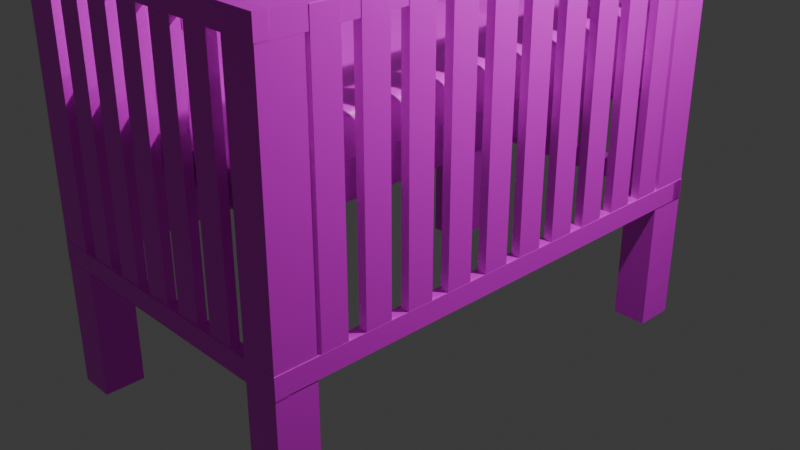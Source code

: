 # Source: box_bayi.blend  (saved by Blender 5.0.119; exported with 4.5.12 LTS)
import bpy
from mathutils import Matrix  # noqa: F401  (used for matrix-valued properties, if any)

bpy.ops.wm.read_factory_settings(use_empty=True)
scene = bpy.context.scene
scene.name = 'Scene'

# ---- collections
col_collection = bpy.data.collections.new('Collection'); scene.collection.children.link(col_collection)

# ---- images (referenced by path relative to the original .blend; pixels are not part of the script)
import os
ASSET_DIR = os.environ.get("B2B_ASSET_DIR", "")  # directory of the original .blend (textures are referenced by path, not embedded)
HERE = os.path.dirname(os.path.abspath(__file__))  # packed textures are extracted next to this script under _unpacked/

def load_image(name, relpath, width, height, colorspace="sRGB"):
    """Load a texture the original file referenced (path relative to the .blend, or extracted next to this script)."""
    p = next((c for c in (os.path.join(HERE, relpath), os.path.join(ASSET_DIR, relpath)) if relpath and os.path.exists(c)), "")
    if p:
        img = bpy.data.images.load(p, check_existing=True)
        img.name = name
    else:  # same state as the original file: an image datablock whose file is absent (Cycles renders it pink)
        img = bpy.data.images.new(name, width, height)
        img.source = "FILE"
        img.filepath = "//" + (relpath or name)
    img.colorspace_settings.name = colorspace
    return img
img_white_oiled_timber_3200_mm_architextures_jpg = load_image('white-oiled-timber-3200-mm-architextures.jpg', 'white-oiled-timber-3200-mm-architextures.jpg', 1024, 1024, 'sRGB')
img_gray_stars_fabric_texture_jpg = load_image('gray-stars-fabric-texture.jpg', 'gray-stars-fabric-texture.jpg', 1024, 1024, 'sRGB')

# ---- materials (node trees are filled in below, after node groups)
mat_material_001 = bpy.data.materials.new('Material.001')
mat_material_005 = bpy.data.materials.new('Material.005')

# ---- material node trees
mat_material_001.use_nodes = True; mat_material_001.node_tree.nodes.clear()
_N = mat_material_001.node_tree.nodes; _L = mat_material_001.node_tree.links
n0 = _N.new('ShaderNodeBsdfPrincipled'); n0.name = 'Principled BSDF'; n0.location = (-200, 100)
n0.inputs[2].default_value = 0.4
n1 = _N.new('ShaderNodeOutputMaterial'); n1.name = 'Material Output'; n1.location = (200, 100)
n2 = _N.new('ShaderNodeTexImage'); n2.name = 'Image Texture'; n2.location = (-490, 75)
n2.image = img_white_oiled_timber_3200_mm_architextures_jpg
_L.new(n0.outputs[0], n1.inputs[0])
_L.new(n2.outputs[0], n0.inputs[0])
n1.is_active_output = True
mat_material_005.use_nodes = True; mat_material_005.node_tree.nodes.clear()
_N = mat_material_005.node_tree.nodes; _L = mat_material_005.node_tree.links
n0 = _N.new('ShaderNodeBsdfPrincipled'); n0.name = 'Principled BSDF'; n0.location = (-200, 100)
n0.inputs[2].default_value = 0.4
n1 = _N.new('ShaderNodeOutputMaterial'); n1.name = 'Material Output'; n1.location = (200, 100)
n2 = _N.new('ShaderNodeTexImage'); n2.name = 'Image Texture'; n2.location = (-490, 75)
n2.image = img_gray_stars_fabric_texture_jpg
_L.new(n0.outputs[0], n1.inputs[0])
_L.new(n2.outputs[0], n0.inputs[0])
n1.is_active_output = True

# ---- world
world_world = bpy.data.worlds.new('World'); scene.world = world_world
world_world.use_nodes = True; world_world.node_tree.nodes.clear()
_N = world_world.node_tree.nodes; _L = world_world.node_tree.links
n0 = _N.new('ShaderNodeOutputWorld'); n0.name = 'World Output'; n0.location = (200, 100)
n1 = _N.new('ShaderNodeBackground'); n1.name = 'Background'; n1.location = (-200, 100)
n1.inputs[0].default_value = (0.05088, 0.05088, 0.05088, 1.0)
_L.new(n1.outputs[0], n0.inputs[0])
n0.is_active_output = True
world_world.color = (0.05088, 0.05088, 0.05088)
world_world.sun_shadow_jitter_overblur = 0.0

# ---- cameras
cam_camera = bpy.data.cameras.new('Camera')
cam_camera.clip_end = 100.0
cam_camera.ortho_scale = 7.314

# ---- lights
light_light = bpy.data.lights.new('Light', 'POINT')
light_light.energy = 1000.0
light_light.shadow_soft_size = 0.1

# ---- meshes
me_cube_001 = bpy.data.meshes.new('Cube.001')
me_cube_001.from_pydata([(-1.0, -1.0, -1.0), (-1.0, -1.0, 1.0), (-1.0, 1.0, -1.0), (-1.0, 1.0, 1.0), (1.0, -1.0, -1.0), (1.0, -1.0, 1.0), (1.0, 1.0, -1.0), (1.0, 1.0, 1.0)], [], [(0, 1, 3, 2), (2, 3, 7, 6), (6, 7, 5, 4), (4, 5, 1, 0), (2, 6, 4, 0), (7, 3, 1, 5)])
_uv = me_cube_001.uv_layers.new(name='UVMap')
_uv.uv.foreach_set('vector', [0.375, 0.0, 0.625, 0.0, 0.625, 0.25, 0.375, 0.25, 0.375, 0.25, 0.625, 0.25, 0.625, 0.5, 0.375, 0.5, 0.375, 0.5, 0.625, 0.5, 0.625, 0.75, 0.375, 0.75, 0.375, 0.75, 0.625, 0.75, 0.625, 1.0, 0.375, 1.0, 0.125, 0.5, 0.375, 0.5, 0.375, 0.75, 0.125, 0.75, 0.625, 0.5, 0.875, 0.5, 0.875, 0.75, 0.625, 0.75])
me_cube_001.update()
me_cube_002 = bpy.data.meshes.new('Cube.002')
me_cube_002.from_pydata([(-1.0, -1.0, -1.0), (-1.0, -1.0, 1.0), (-1.0, 1.0, -1.0), (-1.0, 1.0, 1.0), (1.0, -1.0, -1.0), (1.0, -1.0, 1.0), (1.0, 1.0, -1.0), (1.0, 1.0, 1.0)], [], [(0, 1, 3, 2), (2, 3, 7, 6), (6, 7, 5, 4), (4, 5, 1, 0), (2, 6, 4, 0), (7, 3, 1, 5)])
_uv = me_cube_002.uv_layers.new(name='UVMap')
_uv.uv.foreach_set('vector', [0.375, 0.0, 0.625, 0.0, 0.625, 0.25, 0.375, 0.25, 0.375, 0.25, 0.625, 0.25, 0.625, 0.5, 0.375, 0.5, 0.375, 0.5, 0.625, 0.5, 0.625, 0.75, 0.375, 0.75, 0.375, 0.75, 0.625, 0.75, 0.625, 1.0, 0.375, 1.0, 0.125, 0.5, 0.375, 0.5, 0.375, 0.75, 0.125, 0.75, 0.625, 0.5, 0.875, 0.5, 0.875, 0.75, 0.625, 0.75])
me_cube_002.materials.append(mat_material_001)
me_cube_002.update()
me_cube_004 = bpy.data.meshes.new('Cube.004')
me_cube_004.from_pydata([(-1.0, -1.0, -1.0), (-1.0, -1.0, 1.0), (-1.0, 1.0, -1.0), (-1.0, 1.0, 1.0), (1.0, -1.0, -1.0), (1.0, -1.0, 1.0), (1.0, 1.0, -1.0), (1.0, 1.0, 1.0)], [], [(0, 1, 3, 2), (2, 3, 7, 6), (6, 7, 5, 4), (4, 5, 1, 0), (2, 6, 4, 0), (7, 3, 1, 5)])
_uv = me_cube_004.uv_layers.new(name='UVMap')
_uv.uv.foreach_set('vector', [0.375, 0.0, 0.625, 0.0, 0.625, 0.25, 0.375, 0.25, 0.375, 0.25, 0.625, 0.25, 0.625, 0.5, 0.375, 0.5, 0.375, 0.5, 0.625, 0.5, 0.625, 0.75, 0.375, 0.75, 0.375, 0.75, 0.625, 0.75, 0.625, 1.0, 0.375, 1.0, 0.125, 0.5, 0.375, 0.5, 0.375, 0.75, 0.125, 0.75, 0.625, 0.5, 0.875, 0.5, 0.875, 0.75, 0.625, 0.75])
me_cube_004.materials.append(mat_material_001)
me_cube_004.update()
me_cube_005 = bpy.data.meshes.new('Cube.005')
me_cube_005.from_pydata([(-1.0, -1.0, -1.0), (-1.0, -1.0, 1.0), (-1.0, 1.0, -1.0), (-1.0, 1.0, 1.0), (1.0, -1.0, -1.0), (1.0, -1.0, 1.0), (1.0, 1.0, -1.0), (1.0, 1.0, 1.0)], [], [(0, 1, 3, 2), (2, 3, 7, 6), (6, 7, 5, 4), (4, 5, 1, 0), (2, 6, 4, 0), (7, 3, 1, 5)])
_uv = me_cube_005.uv_layers.new(name='UVMap')
_uv.uv.foreach_set('vector', [0.375, 0.0, 0.625, 0.0, 0.625, 0.25, 0.375, 0.25, 0.375, 0.25, 0.625, 0.25, 0.625, 0.5, 0.375, 0.5, 0.375, 0.5, 0.625, 0.5, 0.625, 0.75, 0.375, 0.75, 0.375, 0.75, 0.625, 0.75, 0.625, 1.0, 0.375, 1.0, 0.125, 0.5, 0.375, 0.5, 0.375, 0.75, 0.125, 0.75, 0.625, 0.5, 0.875, 0.5, 0.875, 0.75, 0.625, 0.75])
me_cube_005.materials.append(mat_material_001)
me_cube_005.update()
me_cube_006 = bpy.data.meshes.new('Cube.006')
me_cube_006.from_pydata([(-1.0, -1.0, -1.0), (-1.0, -1.0, 1.0), (-1.0, 1.0, -1.0), (-1.0, 1.0, 1.0), (1.0, -1.0, -1.0), (1.0, -1.0, 1.0), (1.0, 1.0, -1.0), (1.0, 1.0, 1.0)], [], [(0, 1, 3, 2), (2, 3, 7, 6), (6, 7, 5, 4), (4, 5, 1, 0), (2, 6, 4, 0), (7, 3, 1, 5)])
_uv = me_cube_006.uv_layers.new(name='UVMap')
_uv.uv.foreach_set('vector', [0.375, 0.0, 0.625, 0.0, 0.625, 0.25, 0.375, 0.25, 0.375, 0.25, 0.625, 0.25, 0.625, 0.5, 0.375, 0.5, 0.375, 0.5, 0.625, 0.5, 0.625, 0.75, 0.375, 0.75, 0.375, 0.75, 0.625, 0.75, 0.625, 1.0, 0.375, 1.0, 0.125, 0.5, 0.375, 0.5, 0.375, 0.75, 0.125, 0.75, 0.625, 0.5, 0.875, 0.5, 0.875, 0.75, 0.625, 0.75])
me_cube_006.materials.append(mat_material_001)
me_cube_006.update()
me_cube_007 = bpy.data.meshes.new('Cube.007')
me_cube_007.from_pydata([(-1.0, -1.0, -1.0), (-1.0, -1.0, 1.0), (-1.0, 1.0, -1.0), (-1.0, 1.0, 1.0), (1.0, -1.0, -1.0), (1.0, -1.0, 1.0), (1.0, 1.0, -1.0), (1.0, 1.0, 1.0)], [], [(0, 1, 3, 2), (2, 3, 7, 6), (6, 7, 5, 4), (4, 5, 1, 0), (2, 6, 4, 0), (7, 3, 1, 5)])
_uv = me_cube_007.uv_layers.new(name='UVMap')
_uv.uv.foreach_set('vector', [0.375, 0.0, 0.625, 0.0, 0.625, 0.25, 0.375, 0.25, 0.375, 0.25, 0.625, 0.25, 0.625, 0.5, 0.375, 0.5, 0.375, 0.5, 0.625, 0.5, 0.625, 0.75, 0.375, 0.75, 0.375, 0.75, 0.625, 0.75, 0.625, 1.0, 0.375, 1.0, 0.125, 0.5, 0.375, 0.5, 0.375, 0.75, 0.125, 0.75, 0.625, 0.5, 0.875, 0.5, 0.875, 0.75, 0.625, 0.75])
me_cube_007.materials.append(mat_material_001)
me_cube_007.update()
me_cube_008 = bpy.data.meshes.new('Cube.008')
me_cube_008.from_pydata([(-1.0, -1.0, -1.0), (-1.0, -1.0, 1.0), (-1.0, 1.0, -1.0), (-1.0, 1.0, 1.0), (1.0, -1.0, -1.0), (1.0, -1.0, 1.0), (1.0, 1.0, -1.0), (1.0, 1.0, 1.0)], [], [(0, 1, 3, 2), (2, 3, 7, 6), (6, 7, 5, 4), (4, 5, 1, 0), (2, 6, 4, 0), (7, 3, 1, 5)])
_uv = me_cube_008.uv_layers.new(name='UVMap')
_uv.uv.foreach_set('vector', [0.375, 0.0, 0.625, 0.0, 0.625, 0.25, 0.375, 0.25, 0.375, 0.25, 0.625, 0.25, 0.625, 0.5, 0.375, 0.5, 0.375, 0.5, 0.625, 0.5, 0.625, 0.75, 0.375, 0.75, 0.375, 0.75, 0.625, 0.75, 0.625, 1.0, 0.375, 1.0, 0.125, 0.5, 0.375, 0.5, 0.375, 0.75, 0.125, 0.75, 0.625, 0.5, 0.875, 0.5, 0.875, 0.75, 0.625, 0.75])
me_cube_008.update()
me_cube_011 = bpy.data.meshes.new('Cube.011')
me_cube_011.from_pydata([(-1.0, -1.0, -1.0), (-1.0, -1.0, 1.0), (-1.0, 1.0, -1.0), (-1.0, 1.0, 1.0), (1.0, -1.0, -1.0), (1.0, -1.0, 1.0), (1.0, 1.0, -1.0), (1.0, 1.0, 1.0)], [], [(0, 1, 3, 2), (2, 3, 7, 6), (6, 7, 5, 4), (4, 5, 1, 0), (2, 6, 4, 0), (7, 3, 1, 5)])
_uv = me_cube_011.uv_layers.new(name='UVMap')
_uv.uv.foreach_set('vector', [0.375, 0.0, 0.625, 0.0, 0.625, 0.25, 0.375, 0.25, 0.375, 0.25, 0.625, 0.25, 0.625, 0.5, 0.375, 0.5, 0.375, 0.5, 0.625, 0.5, 0.625, 0.75, 0.375, 0.75, 0.375, 0.75, 0.625, 0.75, 0.625, 1.0, 0.375, 1.0, 0.125, 0.5, 0.375, 0.5, 0.375, 0.75, 0.125, 0.75, 0.625, 0.5, 0.875, 0.5, 0.875, 0.75, 0.625, 0.75])
me_cube_011.update()
me_cube_012 = bpy.data.meshes.new('Cube.012')
me_cube_012.from_pydata([(-1.0, -1.0, -1.0), (-1.0, -1.0, 1.0), (-1.0, 1.0, -1.0), (-1.0, 1.0, 1.0), (1.0, -1.0, -1.0), (1.0, -1.0, 1.0), (1.0, 1.0, -1.0), (1.0, 1.0, 1.0)], [], [(0, 1, 3, 2), (2, 3, 7, 6), (6, 7, 5, 4), (4, 5, 1, 0), (2, 6, 4, 0), (7, 3, 1, 5)])
_uv = me_cube_012.uv_layers.new(name='UVMap')
_uv.uv.foreach_set('vector', [0.375, 0.0, 0.625, 0.0, 0.625, 0.25, 0.375, 0.25, 0.375, 0.25, 0.625, 0.25, 0.625, 0.5, 0.375, 0.5, 0.375, 0.5, 0.625, 0.5, 0.625, 0.75, 0.375, 0.75, 0.375, 0.75, 0.625, 0.75, 0.625, 1.0, 0.375, 1.0, 0.125, 0.5, 0.375, 0.5, 0.375, 0.75, 0.125, 0.75, 0.625, 0.5, 0.875, 0.5, 0.875, 0.75, 0.625, 0.75])
me_cube_012.materials.append(mat_material_001)
me_cube_012.update()
me_cube_013 = bpy.data.meshes.new('Cube.013')
me_cube_013.from_pydata([(-1.0, -1.0, -1.0), (-1.0, -1.0, 1.0), (-1.0, 1.0, -1.0), (-1.0, 1.0, 1.0), (1.0, -1.0, -1.0), (1.0, -1.0, 1.0), (1.0, 1.0, -1.0), (1.0, 1.0, 1.0)], [], [(0, 1, 3, 2), (2, 3, 7, 6), (6, 7, 5, 4), (4, 5, 1, 0), (2, 6, 4, 0), (7, 3, 1, 5)])
_uv = me_cube_013.uv_layers.new(name='UVMap')
_uv.uv.foreach_set('vector', [0.375, 0.0, 0.625, 0.0, 0.625, 0.25, 0.375, 0.25, 0.375, 0.25, 0.625, 0.25, 0.625, 0.5, 0.375, 0.5, 0.375, 0.5, 0.625, 0.5, 0.625, 0.75, 0.375, 0.75, 0.375, 0.75, 0.625, 0.75, 0.625, 1.0, 0.375, 1.0, 0.125, 0.5, 0.375, 0.5, 0.375, 0.75, 0.125, 0.75, 0.625, 0.5, 0.875, 0.5, 0.875, 0.75, 0.625, 0.75])
me_cube_013.materials.append(mat_material_001)
me_cube_013.update()
me_cube_014 = bpy.data.meshes.new('Cube.014')
me_cube_014.from_pydata([(-1.0, -1.0, -1.0), (-1.0, -1.0, 1.0), (-1.0, 1.0, -1.0), (-1.0, 1.0, 1.0), (1.0, -1.0, -1.0), (1.0, -1.0, 1.0), (1.0, 1.0, -1.0), (1.0, 1.0, 1.0)], [], [(0, 1, 3, 2), (2, 3, 7, 6), (6, 7, 5, 4), (4, 5, 1, 0), (2, 6, 4, 0), (7, 3, 1, 5)])
_uv = me_cube_014.uv_layers.new(name='UVMap')
_uv.uv.foreach_set('vector', [0.375, 0.0, 0.625, 0.0, 0.625, 0.25, 0.375, 0.25, 0.375, 0.25, 0.625, 0.25, 0.625, 0.5, 0.375, 0.5, 0.375, 0.5, 0.625, 0.5, 0.625, 0.75, 0.375, 0.75, 0.375, 0.75, 0.625, 0.75, 0.625, 1.0, 0.375, 1.0, 0.125, 0.5, 0.375, 0.5, 0.375, 0.75, 0.125, 0.75, 0.625, 0.5, 0.875, 0.5, 0.875, 0.75, 0.625, 0.75])
me_cube_014.materials.append(mat_material_001)
me_cube_014.update()
me_cube_015 = bpy.data.meshes.new('Cube.015')
me_cube_015.from_pydata([(-1.0, -1.0, -1.0), (-1.0, -1.0, 1.0), (-1.0, 1.0, -1.0), (-1.0, 1.0, 1.0), (1.0, -1.0, -1.0), (1.0, -1.0, 1.0), (1.0, 1.0, -1.0), (1.0, 1.0, 1.0)], [], [(0, 1, 3, 2), (2, 3, 7, 6), (6, 7, 5, 4), (4, 5, 1, 0), (2, 6, 4, 0), (7, 3, 1, 5)])
_uv = me_cube_015.uv_layers.new(name='UVMap')
_uv.uv.foreach_set('vector', [0.375, 0.0, 0.625, 0.0, 0.625, 0.25, 0.375, 0.25, 0.375, 0.25, 0.625, 0.25, 0.625, 0.5, 0.375, 0.5, 0.375, 0.5, 0.625, 0.5, 0.625, 0.75, 0.375, 0.75, 0.375, 0.75, 0.625, 0.75, 0.625, 1.0, 0.375, 1.0, 0.125, 0.5, 0.375, 0.5, 0.375, 0.75, 0.125, 0.75, 0.625, 0.5, 0.875, 0.5, 0.875, 0.75, 0.625, 0.75])
me_cube_015.materials.append(mat_material_001)
me_cube_015.update()
me_cube_016 = bpy.data.meshes.new('Cube.016')
me_cube_016.from_pydata([(-1.0, -1.0, -1.0), (-1.0, -1.0, 1.0), (-1.0, 1.0, -1.0), (-1.0, 1.0, 1.0), (1.0, -1.0, -1.0), (1.0, -1.0, 1.0), (1.0, 1.0, -1.0), (1.0, 1.0, 1.0)], [], [(0, 1, 3, 2), (2, 3, 7, 6), (6, 7, 5, 4), (4, 5, 1, 0), (2, 6, 4, 0), (7, 3, 1, 5)])
_uv = me_cube_016.uv_layers.new(name='UVMap')
_uv.uv.foreach_set('vector', [0.375, 0.0, 0.625, 0.0, 0.625, 0.25, 0.375, 0.25, 0.375, 0.25, 0.625, 0.25, 0.625, 0.5, 0.375, 0.5, 0.375, 0.5, 0.625, 0.5, 0.625, 0.75, 0.375, 0.75, 0.375, 0.75, 0.625, 0.75, 0.625, 1.0, 0.375, 1.0, 0.125, 0.5, 0.375, 0.5, 0.375, 0.75, 0.125, 0.75, 0.625, 0.5, 0.875, 0.5, 0.875, 0.75, 0.625, 0.75])
me_cube_016.materials.append(mat_material_001)
me_cube_016.update()
me_cube_017 = bpy.data.meshes.new('Cube.017')
me_cube_017.from_pydata([(-1.0, -1.0, -1.0), (-1.0, -1.0, 1.0), (-1.0, 1.0, -1.0), (-1.0, 1.0, 1.0), (1.0, -1.0, -1.0), (1.0, -1.0, 1.0), (1.0, 1.0, -1.0), (1.0, 1.0, 1.0)], [], [(0, 1, 3, 2), (2, 3, 7, 6), (6, 7, 5, 4), (4, 5, 1, 0), (2, 6, 4, 0), (7, 3, 1, 5)])
_uv = me_cube_017.uv_layers.new(name='UVMap')
_uv.uv.foreach_set('vector', [0.375, 0.0, 0.625, 0.0, 0.625, 0.25, 0.375, 0.25, 0.375, 0.25, 0.625, 0.25, 0.625, 0.5, 0.375, 0.5, 0.375, 0.5, 0.625, 0.5, 0.625, 0.75, 0.375, 0.75, 0.375, 0.75, 0.625, 0.75, 0.625, 1.0, 0.375, 1.0, 0.125, 0.5, 0.375, 0.5, 0.375, 0.75, 0.125, 0.75, 0.625, 0.5, 0.875, 0.5, 0.875, 0.75, 0.625, 0.75])
me_cube_017.update()
me_cube_018 = bpy.data.meshes.new('Cube.018')
me_cube_018.from_pydata([(-1.0, -1.0, -1.0), (-1.0, -1.0, 1.0), (-1.0, 1.0, -1.0), (-1.0, 1.0, 1.0), (1.0, -1.0, -1.0), (1.0, -1.0, 1.0), (1.0, 1.0, -1.0), (1.0, 1.0, 1.0)], [], [(0, 1, 3, 2), (2, 3, 7, 6), (6, 7, 5, 4), (4, 5, 1, 0), (2, 6, 4, 0), (7, 3, 1, 5)])
_uv = me_cube_018.uv_layers.new(name='UVMap')
_uv.uv.foreach_set('vector', [0.375, 0.0, 0.625, 0.0, 0.625, 0.25, 0.375, 0.25, 0.375, 0.25, 0.625, 0.25, 0.625, 0.5, 0.375, 0.5, 0.375, 0.5, 0.625, 0.5, 0.625, 0.75, 0.375, 0.75, 0.375, 0.75, 0.625, 0.75, 0.625, 1.0, 0.375, 1.0, 0.125, 0.5, 0.375, 0.5, 0.375, 0.75, 0.125, 0.75, 0.625, 0.5, 0.875, 0.5, 0.875, 0.75, 0.625, 0.75])
me_cube_018.update()
me_cube_019 = bpy.data.meshes.new('Cube.019')
me_cube_019.from_pydata([(-1.0, -1.0, -1.0), (-1.0, -1.0, 1.0), (-1.0, 1.0, -1.0), (-1.0, 1.0, 1.0), (1.0, -1.0, -1.0), (1.0, -1.0, 1.0), (1.0, 1.0, -1.0), (1.0, 1.0, 1.0)], [], [(0, 1, 3, 2), (2, 3, 7, 6), (6, 7, 5, 4), (4, 5, 1, 0), (2, 6, 4, 0), (7, 3, 1, 5)])
_uv = me_cube_019.uv_layers.new(name='UVMap')
_uv.uv.foreach_set('vector', [0.375, 0.0, 0.625, 0.0, 0.625, 0.25, 0.375, 0.25, 0.375, 0.25, 0.625, 0.25, 0.625, 0.5, 0.375, 0.5, 0.375, 0.5, 0.625, 0.5, 0.625, 0.75, 0.375, 0.75, 0.375, 0.75, 0.625, 0.75, 0.625, 1.0, 0.375, 1.0, 0.125, 0.5, 0.375, 0.5, 0.375, 0.75, 0.125, 0.75, 0.625, 0.5, 0.875, 0.5, 0.875, 0.75, 0.625, 0.75])
me_cube_019.update()
me_cube_020 = bpy.data.meshes.new('Cube.020')
me_cube_020.from_pydata([(-1.0, -1.0, -1.0), (-1.0, -1.0, 1.0), (-1.0, 1.0, -1.0), (-1.0, 1.0, 1.0), (1.0, -1.0, -1.0), (1.0, -1.0, 1.0), (1.0, 1.0, -1.0), (1.0, 1.0, 1.0)], [], [(0, 1, 3, 2), (2, 3, 7, 6), (6, 7, 5, 4), (4, 5, 1, 0), (2, 6, 4, 0), (7, 3, 1, 5)])
_uv = me_cube_020.uv_layers.new(name='UVMap')
_uv.uv.foreach_set('vector', [0.375, 0.0, 0.625, 0.0, 0.625, 0.25, 0.375, 0.25, 0.375, 0.25, 0.625, 0.25, 0.625, 0.5, 0.375, 0.5, 0.375, 0.5, 0.625, 0.5, 0.625, 0.75, 0.375, 0.75, 0.375, 0.75, 0.625, 0.75, 0.625, 1.0, 0.375, 1.0, 0.125, 0.5, 0.375, 0.5, 0.375, 0.75, 0.125, 0.75, 0.625, 0.5, 0.875, 0.5, 0.875, 0.75, 0.625, 0.75])
me_cube_020.materials.append(mat_material_001)
me_cube_020.update()
me_cube_021 = bpy.data.meshes.new('Cube.021')
me_cube_021.from_pydata([(-1.0, -1.0, -1.0), (-1.0, -1.0, 1.0), (-1.0, 1.0, -1.0), (-1.0, 1.0, 1.0), (1.0, -1.0, -1.0), (1.0, -1.0, 1.0), (1.0, 1.0, -1.0), (1.0, 1.0, 1.0)], [], [(0, 1, 3, 2), (2, 3, 7, 6), (6, 7, 5, 4), (4, 5, 1, 0), (2, 6, 4, 0), (7, 3, 1, 5)])
_uv = me_cube_021.uv_layers.new(name='UVMap')
_uv.uv.foreach_set('vector', [0.375, 0.0, 0.625, 0.0, 0.625, 0.25, 0.375, 0.25, 0.375, 0.25, 0.625, 0.25, 0.625, 0.5, 0.375, 0.5, 0.375, 0.5, 0.625, 0.5, 0.625, 0.75, 0.375, 0.75, 0.375, 0.75, 0.625, 0.75, 0.625, 1.0, 0.375, 1.0, 0.125, 0.5, 0.375, 0.5, 0.375, 0.75, 0.125, 0.75, 0.625, 0.5, 0.875, 0.5, 0.875, 0.75, 0.625, 0.75])
me_cube_021.materials.append(mat_material_001)
me_cube_021.update()
me_cube_022 = bpy.data.meshes.new('Cube.022')
me_cube_022.from_pydata([(-1.0, -1.0, -1.0), (-1.0, -1.0, 1.0), (-1.0, 1.0, -1.0), (-1.0, 1.0, 1.0), (1.0, -1.0, -1.0), (1.0, -1.0, 1.0), (1.0, 1.0, -1.0), (1.0, 1.0, 1.0)], [], [(0, 1, 3, 2), (2, 3, 7, 6), (6, 7, 5, 4), (4, 5, 1, 0), (2, 6, 4, 0), (7, 3, 1, 5)])
_uv = me_cube_022.uv_layers.new(name='UVMap')
_uv.uv.foreach_set('vector', [0.375, 0.0, 0.625, 0.0, 0.625, 0.25, 0.375, 0.25, 0.375, 0.25, 0.625, 0.25, 0.625, 0.5, 0.375, 0.5, 0.375, 0.5, 0.625, 0.5, 0.625, 0.75, 0.375, 0.75, 0.375, 0.75, 0.625, 0.75, 0.625, 1.0, 0.375, 1.0, 0.125, 0.5, 0.375, 0.5, 0.375, 0.75, 0.125, 0.75, 0.625, 0.5, 0.875, 0.5, 0.875, 0.75, 0.625, 0.75])
me_cube_022.materials.append(mat_material_001)
me_cube_022.update()
me_cube_023 = bpy.data.meshes.new('Cube.023')
me_cube_023.from_pydata([(-1.0, -1.0, -1.0), (-1.0, -1.0, 1.0), (-1.0, 1.0, -1.0), (-1.0, 1.0, 1.0), (1.0, -1.0, -1.0), (1.0, -1.0, 1.0), (1.0, 1.0, -1.0), (1.0, 1.0, 1.0)], [], [(0, 1, 3, 2), (2, 3, 7, 6), (6, 7, 5, 4), (4, 5, 1, 0), (2, 6, 4, 0), (7, 3, 1, 5)])
_uv = me_cube_023.uv_layers.new(name='UVMap')
_uv.uv.foreach_set('vector', [0.375, 0.0, 0.625, 0.0, 0.625, 0.25, 0.375, 0.25, 0.375, 0.25, 0.625, 0.25, 0.625, 0.5, 0.375, 0.5, 0.375, 0.5, 0.625, 0.5, 0.625, 0.75, 0.375, 0.75, 0.375, 0.75, 0.625, 0.75, 0.625, 1.0, 0.375, 1.0, 0.125, 0.5, 0.375, 0.5, 0.375, 0.75, 0.125, 0.75, 0.625, 0.5, 0.875, 0.5, 0.875, 0.75, 0.625, 0.75])
me_cube_023.materials.append(mat_material_001)
me_cube_023.update()
me_cube_024 = bpy.data.meshes.new('Cube.024')
me_cube_024.from_pydata([(-1.0, -1.0, -1.0), (-1.0, -1.0, 1.0), (-1.0, 1.0, -1.0), (-1.0, 1.0, 1.0), (1.0, -1.0, -1.0), (1.0, -1.0, 1.0), (1.0, 1.0, -1.0), (1.0, 1.0, 1.0)], [], [(0, 1, 3, 2), (2, 3, 7, 6), (6, 7, 5, 4), (4, 5, 1, 0), (2, 6, 4, 0), (7, 3, 1, 5)])
_uv = me_cube_024.uv_layers.new(name='UVMap')
_uv.uv.foreach_set('vector', [0.375, 0.0, 0.625, 0.0, 0.625, 0.25, 0.375, 0.25, 0.375, 0.25, 0.625, 0.25, 0.625, 0.5, 0.375, 0.5, 0.375, 0.5, 0.625, 0.5, 0.625, 0.75, 0.375, 0.75, 0.375, 0.75, 0.625, 0.75, 0.625, 1.0, 0.375, 1.0, 0.125, 0.5, 0.375, 0.5, 0.375, 0.75, 0.125, 0.75, 0.625, 0.5, 0.875, 0.5, 0.875, 0.75, 0.625, 0.75])
me_cube_024.materials.append(mat_material_001)
me_cube_024.update()
me_cube_025 = bpy.data.meshes.new('Cube.025')
me_cube_025.from_pydata([(-1.0, -1.0, -1.0), (-1.0, -1.0, 1.0), (-1.0, 1.0, -1.0), (-1.0, 1.0, 1.0), (1.0, -1.0, -1.0), (1.0, -1.0, 1.0), (1.0, 1.0, -1.0), (1.0, 1.0, 1.0)], [], [(0, 1, 3, 2), (2, 3, 7, 6), (6, 7, 5, 4), (4, 5, 1, 0), (2, 6, 4, 0), (7, 3, 1, 5)])
_uv = me_cube_025.uv_layers.new(name='UVMap')
_uv.uv.foreach_set('vector', [0.375, 0.0, 0.625, 0.0, 0.625, 0.25, 0.375, 0.25, 0.375, 0.25, 0.625, 0.25, 0.625, 0.5, 0.375, 0.5, 0.375, 0.5, 0.625, 0.5, 0.625, 0.75, 0.375, 0.75, 0.375, 0.75, 0.625, 0.75, 0.625, 1.0, 0.375, 1.0, 0.125, 0.5, 0.375, 0.5, 0.375, 0.75, 0.125, 0.75, 0.625, 0.5, 0.875, 0.5, 0.875, 0.75, 0.625, 0.75])
me_cube_025.materials.append(mat_material_001)
me_cube_025.update()
me_cube_035 = bpy.data.meshes.new('Cube.035')
me_cube_035.from_pydata([(-1.0, -1.0, -1.0), (-1.0, -1.0, 1.0), (-1.0, 1.0, -1.0), (-1.0, 1.0, 1.0), (1.0, -1.0, -1.0), (1.0, -1.0, 1.0), (1.0, 1.0, -1.0), (1.0, 1.0, 1.0)], [], [(0, 1, 3, 2), (2, 3, 7, 6), (6, 7, 5, 4), (4, 5, 1, 0), (2, 6, 4, 0), (7, 3, 1, 5)])
_uv = me_cube_035.uv_layers.new(name='UVMap')
_uv.uv.foreach_set('vector', [0.375, 0.0, 0.625, 0.0, 0.625, 0.25, 0.375, 0.25, 0.375, 0.25, 0.625, 0.25, 0.625, 0.5, 0.375, 0.5, 0.375, 0.5, 0.625, 0.5, 0.625, 0.75, 0.375, 0.75, 0.375, 0.75, 0.625, 0.75, 0.625, 1.0, 0.375, 1.0, 0.125, 0.5, 0.375, 0.5, 0.375, 0.75, 0.125, 0.75, 0.625, 0.5, 0.875, 0.5, 0.875, 0.75, 0.625, 0.75])
me_cube_035.materials.append(mat_material_001)
me_cube_035.update()
me_cube_036 = bpy.data.meshes.new('Cube.036')
me_cube_036.from_pydata([(-1.0, -1.0, -1.0), (-1.0, -1.0, 1.0), (-1.0, 1.0, -1.0), (-1.0, 1.0, 1.0), (1.0, -1.0, -1.0), (1.0, -1.0, 1.0), (1.0, 1.0, -1.0), (1.0, 1.0, 1.0)], [], [(0, 1, 3, 2), (2, 3, 7, 6), (6, 7, 5, 4), (4, 5, 1, 0), (2, 6, 4, 0), (7, 3, 1, 5)])
_uv = me_cube_036.uv_layers.new(name='UVMap')
_uv.uv.foreach_set('vector', [0.375, 0.0, 0.625, 0.0, 0.625, 0.25, 0.375, 0.25, 0.375, 0.25, 0.625, 0.25, 0.625, 0.5, 0.375, 0.5, 0.375, 0.5, 0.625, 0.5, 0.625, 0.75, 0.375, 0.75, 0.375, 0.75, 0.625, 0.75, 0.625, 1.0, 0.375, 1.0, 0.125, 0.5, 0.375, 0.5, 0.375, 0.75, 0.125, 0.75, 0.625, 0.5, 0.875, 0.5, 0.875, 0.75, 0.625, 0.75])
me_cube_036.materials.append(mat_material_001)
me_cube_036.update()
me_cube_037 = bpy.data.meshes.new('Cube.037')
me_cube_037.from_pydata([(-1.0, -1.0, -1.0), (-1.0, -1.0, 1.0), (-1.0, 1.0, -1.0), (-1.0, 1.0, 1.0), (1.0, -1.0, -1.0), (1.0, -1.0, 1.0), (1.0, 1.0, -1.0), (1.0, 1.0, 1.0)], [], [(0, 1, 3, 2), (2, 3, 7, 6), (6, 7, 5, 4), (4, 5, 1, 0), (2, 6, 4, 0), (7, 3, 1, 5)])
_uv = me_cube_037.uv_layers.new(name='UVMap')
_uv.uv.foreach_set('vector', [0.375, 0.0, 0.625, 0.0, 0.625, 0.25, 0.375, 0.25, 0.375, 0.25, 0.625, 0.25, 0.625, 0.5, 0.375, 0.5, 0.375, 0.5, 0.625, 0.5, 0.625, 0.75, 0.375, 0.75, 0.375, 0.75, 0.625, 0.75, 0.625, 1.0, 0.375, 1.0, 0.125, 0.5, 0.375, 0.5, 0.375, 0.75, 0.125, 0.75, 0.625, 0.5, 0.875, 0.5, 0.875, 0.75, 0.625, 0.75])
me_cube_037.materials.append(mat_material_001)
me_cube_037.update()
me_cube_038 = bpy.data.meshes.new('Cube.038')
me_cube_038.from_pydata([(-1.0, -1.0, -1.0), (-1.0, -1.0, 1.0), (-1.0, 1.0, -1.0), (-1.0, 1.0, 1.0), (1.0, -1.0, -1.0), (1.0, -1.0, 1.0), (1.0, 1.0, -1.0), (1.0, 1.0, 1.0)], [], [(0, 1, 3, 2), (2, 3, 7, 6), (6, 7, 5, 4), (4, 5, 1, 0), (2, 6, 4, 0), (7, 3, 1, 5)])
_uv = me_cube_038.uv_layers.new(name='UVMap')
_uv.uv.foreach_set('vector', [0.375, 0.0, 0.625, 0.0, 0.625, 0.25, 0.375, 0.25, 0.375, 0.25, 0.625, 0.25, 0.625, 0.5, 0.375, 0.5, 0.375, 0.5, 0.625, 0.5, 0.625, 0.75, 0.375, 0.75, 0.375, 0.75, 0.625, 0.75, 0.625, 1.0, 0.375, 1.0, 0.125, 0.5, 0.375, 0.5, 0.375, 0.75, 0.125, 0.75, 0.625, 0.5, 0.875, 0.5, 0.875, 0.75, 0.625, 0.75])
me_cube_038.materials.append(mat_material_001)
me_cube_038.update()
me_cube_040 = bpy.data.meshes.new('Cube.040')
me_cube_040.from_pydata([(-1.0, -1.0, -1.0), (-1.0, -1.0, 1.0), (-1.0, 1.0, -1.0), (-1.0, 1.0, 1.0), (1.0, -1.0, -1.0), (1.0, -1.0, 1.0), (1.0, 1.0, -1.0), (1.0, 1.0, 1.0)], [], [(0, 1, 3, 2), (2, 3, 7, 6), (6, 7, 5, 4), (4, 5, 1, 0), (2, 6, 4, 0), (7, 3, 1, 5)])
_uv = me_cube_040.uv_layers.new(name='UVMap')
_uv.uv.foreach_set('vector', [0.375, 0.0, 0.625, 0.0, 0.625, 0.25, 0.375, 0.25, 0.375, 0.25, 0.625, 0.25, 0.625, 0.5, 0.375, 0.5, 0.375, 0.5, 0.625, 0.5, 0.625, 0.75, 0.375, 0.75, 0.375, 0.75, 0.625, 0.75, 0.625, 1.0, 0.375, 1.0, 0.125, 0.5, 0.375, 0.5, 0.375, 0.75, 0.125, 0.75, 0.625, 0.5, 0.875, 0.5, 0.875, 0.75, 0.625, 0.75])
me_cube_040.materials.append(mat_material_001)
me_cube_040.update()
me_cube_041 = bpy.data.meshes.new('Cube.041')
me_cube_041.from_pydata([(-1.0, -1.0, -1.0), (-1.0, -1.0, 1.0), (-1.0, 1.0, -1.0), (-1.0, 1.0, 1.0), (1.0, -1.0, -1.0), (1.0, -1.0, 1.0), (1.0, 1.0, -1.0), (1.0, 1.0, 1.0)], [], [(0, 1, 3, 2), (2, 3, 7, 6), (6, 7, 5, 4), (4, 5, 1, 0), (2, 6, 4, 0), (7, 3, 1, 5)])
_uv = me_cube_041.uv_layers.new(name='UVMap')
_uv.uv.foreach_set('vector', [0.375, 0.0, 0.625, 0.0, 0.625, 0.25, 0.375, 0.25, 0.375, 0.25, 0.625, 0.25, 0.625, 0.5, 0.375, 0.5, 0.375, 0.5, 0.625, 0.5, 0.625, 0.75, 0.375, 0.75, 0.375, 0.75, 0.625, 0.75, 0.625, 1.0, 0.375, 1.0, 0.125, 0.5, 0.375, 0.5, 0.375, 0.75, 0.125, 0.75, 0.625, 0.5, 0.875, 0.5, 0.875, 0.75, 0.625, 0.75])
me_cube_041.materials.append(mat_material_001)
me_cube_041.update()
me_cube_042 = bpy.data.meshes.new('Cube.042')
me_cube_042.from_pydata([(-1.0, -1.0, -1.0), (-1.0, -1.0, 1.0), (-1.0, 1.0, -1.0), (-1.0, 1.0, 1.0), (1.0, -1.0, -1.0), (1.0, -1.0, 1.0), (1.0, 1.0, -1.0), (1.0, 1.0, 1.0)], [], [(0, 1, 3, 2), (2, 3, 7, 6), (6, 7, 5, 4), (4, 5, 1, 0), (2, 6, 4, 0), (7, 3, 1, 5)])
_uv = me_cube_042.uv_layers.new(name='UVMap')
_uv.uv.foreach_set('vector', [0.375, 0.0, 0.625, 0.0, 0.625, 0.25, 0.375, 0.25, 0.375, 0.25, 0.625, 0.25, 0.625, 0.5, 0.375, 0.5, 0.375, 0.5, 0.625, 0.5, 0.625, 0.75, 0.375, 0.75, 0.375, 0.75, 0.625, 0.75, 0.625, 1.0, 0.375, 1.0, 0.125, 0.5, 0.375, 0.5, 0.375, 0.75, 0.125, 0.75, 0.625, 0.5, 0.875, 0.5, 0.875, 0.75, 0.625, 0.75])
me_cube_042.materials.append(mat_material_001)
me_cube_042.update()
me_cube_043 = bpy.data.meshes.new('Cube.043')
me_cube_043.from_pydata([(-1.0, -1.0, -1.0), (-1.0, -1.0, 1.0), (-1.0, 1.0, -1.0), (-1.0, 1.0, 1.0), (1.0, -1.0, -1.0), (1.0, -1.0, 1.0), (1.0, 1.0, -1.0), (1.0, 1.0, 1.0)], [], [(0, 1, 3, 2), (2, 3, 7, 6), (6, 7, 5, 4), (4, 5, 1, 0), (2, 6, 4, 0), (7, 3, 1, 5)])
_uv = me_cube_043.uv_layers.new(name='UVMap')
_uv.uv.foreach_set('vector', [0.375, 0.0, 0.625, 0.0, 0.625, 0.25, 0.375, 0.25, 0.375, 0.25, 0.625, 0.25, 0.625, 0.5, 0.375, 0.5, 0.375, 0.5, 0.625, 0.5, 0.625, 0.75, 0.375, 0.75, 0.375, 0.75, 0.625, 0.75, 0.625, 1.0, 0.375, 1.0, 0.125, 0.5, 0.375, 0.5, 0.375, 0.75, 0.125, 0.75, 0.625, 0.5, 0.875, 0.5, 0.875, 0.75, 0.625, 0.75])
me_cube_043.materials.append(mat_material_001)
me_cube_043.update()
me_cube_044 = bpy.data.meshes.new('Cube.044')
me_cube_044.from_pydata([(-1.0, -1.0, -1.0), (-1.0, -1.0, 1.0), (-1.0, 1.0, -1.0), (-1.0, 1.0, 1.0), (1.0, -1.0, -1.0), (1.0, -1.0, 1.0), (1.0, 1.0, -1.0), (1.0, 1.0, 1.0)], [], [(0, 1, 3, 2), (2, 3, 7, 6), (6, 7, 5, 4), (4, 5, 1, 0), (2, 6, 4, 0), (7, 3, 1, 5)])
_uv = me_cube_044.uv_layers.new(name='UVMap')
_uv.uv.foreach_set('vector', [0.375, 0.0, 0.625, 0.0, 0.625, 0.25, 0.375, 0.25, 0.375, 0.25, 0.625, 0.25, 0.625, 0.5, 0.375, 0.5, 0.375, 0.5, 0.625, 0.5, 0.625, 0.75, 0.375, 0.75, 0.375, 0.75, 0.625, 0.75, 0.625, 1.0, 0.375, 1.0, 0.125, 0.5, 0.375, 0.5, 0.375, 0.75, 0.125, 0.75, 0.625, 0.5, 0.875, 0.5, 0.875, 0.75, 0.625, 0.75])
me_cube_044.materials.append(mat_material_001)
me_cube_044.update()
me_cube_045 = bpy.data.meshes.new('Cube.045')
me_cube_045.from_pydata([(-1.0, -1.0, -1.0), (-1.0, -1.0, 1.0), (-1.0, 1.0, -1.0), (-1.0, 1.0, 1.0), (1.0, -1.0, -1.0), (1.0, -1.0, 1.0), (1.0, 1.0, -1.0), (1.0, 1.0, 1.0)], [], [(0, 1, 3, 2), (2, 3, 7, 6), (6, 7, 5, 4), (4, 5, 1, 0), (2, 6, 4, 0), (7, 3, 1, 5)])
_uv = me_cube_045.uv_layers.new(name='UVMap')
_uv.uv.foreach_set('vector', [0.375, 0.0, 0.625, 0.0, 0.625, 0.25, 0.375, 0.25, 0.375, 0.25, 0.625, 0.25, 0.625, 0.5, 0.375, 0.5, 0.375, 0.5, 0.625, 0.5, 0.625, 0.75, 0.375, 0.75, 0.375, 0.75, 0.625, 0.75, 0.625, 1.0, 0.375, 1.0, 0.125, 0.5, 0.375, 0.5, 0.375, 0.75, 0.125, 0.75, 0.625, 0.5, 0.875, 0.5, 0.875, 0.75, 0.625, 0.75])
me_cube_045.materials.append(mat_material_001)
me_cube_045.update()
me_cube_046 = bpy.data.meshes.new('Cube.046')
me_cube_046.from_pydata([(-1.0, -1.0, -1.0), (-1.0, -1.0, 1.0), (-1.0, 1.0, -1.0), (-1.0, 1.0, 1.0), (1.0, -1.0, -1.0), (1.0, -1.0, 1.0), (1.0, 1.0, -1.0), (1.0, 1.0, 1.0)], [], [(0, 1, 3, 2), (2, 3, 7, 6), (6, 7, 5, 4), (4, 5, 1, 0), (2, 6, 4, 0), (7, 3, 1, 5)])
_uv = me_cube_046.uv_layers.new(name='UVMap')
_uv.uv.foreach_set('vector', [0.375, 0.0, 0.625, 0.0, 0.625, 0.25, 0.375, 0.25, 0.375, 0.25, 0.625, 0.25, 0.625, 0.5, 0.375, 0.5, 0.375, 0.5, 0.625, 0.5, 0.625, 0.75, 0.375, 0.75, 0.375, 0.75, 0.625, 0.75, 0.625, 1.0, 0.375, 1.0, 0.125, 0.5, 0.375, 0.5, 0.375, 0.75, 0.125, 0.75, 0.625, 0.5, 0.875, 0.5, 0.875, 0.75, 0.625, 0.75])
me_cube_046.materials.append(mat_material_001)
me_cube_046.update()
me_cube_047 = bpy.data.meshes.new('Cube.047')
me_cube_047.from_pydata([(-1.0, -1.0, -1.0), (-1.0, -1.0, 1.0), (-1.0, 1.0, -1.0), (-1.0, 1.0, 1.0), (1.0, -1.0, -1.0), (1.0, -1.0, 1.0), (1.0, 1.0, -1.0), (1.0, 1.0, 1.0)], [], [(0, 1, 3, 2), (2, 3, 7, 6), (6, 7, 5, 4), (4, 5, 1, 0), (2, 6, 4, 0), (7, 3, 1, 5)])
_uv = me_cube_047.uv_layers.new(name='UVMap')
_uv.uv.foreach_set('vector', [0.375, 0.0, 0.625, 0.0, 0.625, 0.25, 0.375, 0.25, 0.375, 0.25, 0.625, 0.25, 0.625, 0.5, 0.375, 0.5, 0.375, 0.5, 0.625, 0.5, 0.625, 0.75, 0.375, 0.75, 0.375, 0.75, 0.625, 0.75, 0.625, 1.0, 0.375, 1.0, 0.125, 0.5, 0.375, 0.5, 0.375, 0.75, 0.125, 0.75, 0.625, 0.5, 0.875, 0.5, 0.875, 0.75, 0.625, 0.75])
me_cube_047.materials.append(mat_material_001)
me_cube_047.update()
me_cube_048 = bpy.data.meshes.new('Cube.048')
me_cube_048.from_pydata([(-1.0, -1.0, -1.0), (-1.0, -1.0, 1.0), (-1.0, 1.0, -1.0), (-1.0, 1.0, 1.0), (1.0, -1.0, -1.0), (1.0, -1.0, 1.0), (1.0, 1.0, -1.0), (1.0, 1.0, 1.0)], [], [(0, 1, 3, 2), (2, 3, 7, 6), (6, 7, 5, 4), (4, 5, 1, 0), (2, 6, 4, 0), (7, 3, 1, 5)])
_uv = me_cube_048.uv_layers.new(name='UVMap')
_uv.uv.foreach_set('vector', [0.375, 0.0, 0.625, 0.0, 0.625, 0.25, 0.375, 0.25, 0.375, 0.25, 0.625, 0.25, 0.625, 0.5, 0.375, 0.5, 0.375, 0.5, 0.625, 0.5, 0.625, 0.75, 0.375, 0.75, 0.375, 0.75, 0.625, 0.75, 0.625, 1.0, 0.375, 1.0, 0.125, 0.5, 0.375, 0.5, 0.375, 0.75, 0.125, 0.75, 0.625, 0.5, 0.875, 0.5, 0.875, 0.75, 0.625, 0.75])
me_cube_048.materials.append(mat_material_001)
me_cube_048.update()
me_cube_049 = bpy.data.meshes.new('Cube.049')
me_cube_049.from_pydata([(-1.0, -1.0, -1.0), (-1.0, -1.0, 1.0), (-1.0, 1.0, -1.0), (-1.0, 1.0, 1.0), (1.0, -1.0, -1.0), (1.0, -1.0, 1.0), (1.0, 1.0, -1.0), (1.0, 1.0, 1.0)], [], [(0, 1, 3, 2), (2, 3, 7, 6), (6, 7, 5, 4), (4, 5, 1, 0), (2, 6, 4, 0), (7, 3, 1, 5)])
_uv = me_cube_049.uv_layers.new(name='UVMap')
_uv.uv.foreach_set('vector', [0.375, 0.0, 0.625, 0.0, 0.625, 0.25, 0.375, 0.25, 0.375, 0.25, 0.625, 0.25, 0.625, 0.5, 0.375, 0.5, 0.375, 0.5, 0.625, 0.5, 0.625, 0.75, 0.375, 0.75, 0.375, 0.75, 0.625, 0.75, 0.625, 1.0, 0.375, 1.0, 0.125, 0.5, 0.375, 0.5, 0.375, 0.75, 0.125, 0.75, 0.625, 0.5, 0.875, 0.5, 0.875, 0.75, 0.625, 0.75])
me_cube_049.materials.append(mat_material_001)
me_cube_049.update()
me_cube_050 = bpy.data.meshes.new('Cube.050')
me_cube_050.from_pydata([(-1.0, -1.0, -1.0), (-1.0, -1.0, 1.0), (-1.0, 1.0, -1.0), (-1.0, 1.0, 1.0), (1.0, -1.0, -1.0), (1.0, -1.0, 1.0), (1.0, 1.0, -1.0), (1.0, 1.0, 1.0)], [], [(0, 1, 3, 2), (2, 3, 7, 6), (6, 7, 5, 4), (4, 5, 1, 0), (2, 6, 4, 0), (7, 3, 1, 5)])
_uv = me_cube_050.uv_layers.new(name='UVMap')
_uv.uv.foreach_set('vector', [0.375, 0.0, 0.625, 0.0, 0.625, 0.25, 0.375, 0.25, 0.375, 0.25, 0.625, 0.25, 0.625, 0.5, 0.375, 0.5, 0.375, 0.5, 0.625, 0.5, 0.625, 0.75, 0.375, 0.75, 0.375, 0.75, 0.625, 0.75, 0.625, 1.0, 0.375, 1.0, 0.125, 0.5, 0.375, 0.5, 0.375, 0.75, 0.125, 0.75, 0.625, 0.5, 0.875, 0.5, 0.875, 0.75, 0.625, 0.75])
me_cube_050.materials.append(mat_material_001)
me_cube_050.update()
me_cube_052 = bpy.data.meshes.new('Cube.052')
me_cube_052.from_pydata([(-1.0, -1.0, -1.939), (-1.0, -1.0, 0.9402), (-1.0, 1.152, -1.939), (-1.0, 1.152, 0.9402), (0.2186, -1.0, -1.939), (0.2186, -1.0, 0.9402), (0.2186, 1.152, -1.939), (0.2186, 1.152, 0.9402)], [], [(0, 1, 3, 2), (2, 3, 7, 6), (6, 7, 5, 4), (4, 5, 1, 0), (2, 6, 4, 0), (7, 3, 1, 5)])
_uv = me_cube_052.uv_layers.new(name='UVMap')
_uv.uv.foreach_set('vector', [0.375, 0.0, 0.625, 0.0, 0.625, 0.25, 0.375, 0.25, 0.375, 0.25, 0.625, 0.25, 0.625, 0.5, 0.375, 0.5, 0.375, 0.5, 0.625, 0.5, 0.625, 0.75, 0.375, 0.75, 0.375, 0.75, 0.625, 0.75, 0.625, 1.0, 0.375, 1.0, 0.125, 0.5, 0.375, 0.5, 0.375, 0.75, 0.125, 0.75, 0.625, 0.5, 0.875, 0.5, 0.875, 0.75, 0.625, 0.75])
me_cube_052.materials.append(mat_material_001)
me_cube_052.update()
me_cube_053 = bpy.data.meshes.new('Cube.053')
me_cube_053.from_pydata([(-1.0, -1.0, -1.939), (-1.0, -1.0, 0.9402), (-1.0, 1.152, -1.939), (-1.0, 1.152, 0.9402), (0.2186, -1.0, -1.939), (0.2186, -1.0, 0.9402), (0.2186, 1.152, -1.939), (0.2186, 1.152, 0.9402)], [], [(0, 1, 3, 2), (2, 3, 7, 6), (6, 7, 5, 4), (4, 5, 1, 0), (2, 6, 4, 0), (7, 3, 1, 5)])
_uv = me_cube_053.uv_layers.new(name='UVMap')
_uv.uv.foreach_set('vector', [0.375, 0.0, 0.625, 0.0, 0.625, 0.25, 0.375, 0.25, 0.375, 0.25, 0.625, 0.25, 0.625, 0.5, 0.375, 0.5, 0.375, 0.5, 0.625, 0.5, 0.625, 0.75, 0.375, 0.75, 0.375, 0.75, 0.625, 0.75, 0.625, 1.0, 0.375, 1.0, 0.125, 0.5, 0.375, 0.5, 0.375, 0.75, 0.125, 0.75, 0.625, 0.5, 0.875, 0.5, 0.875, 0.75, 0.625, 0.75])
me_cube_053.materials.append(mat_material_001)
me_cube_053.update()
me_cube_054 = bpy.data.meshes.new('Cube.054')
me_cube_054.from_pydata([(-1.0, -1.0, -1.939), (-1.0, -1.0, 0.9402), (-1.0, 1.152, -1.939), (-1.0, 1.152, 0.9402), (0.2186, -1.0, -1.939), (0.2186, -1.0, 0.9402), (0.2186, 1.152, -1.939), (0.2186, 1.152, 0.9402)], [], [(0, 1, 3, 2), (2, 3, 7, 6), (6, 7, 5, 4), (4, 5, 1, 0), (2, 6, 4, 0), (7, 3, 1, 5)])
_uv = me_cube_054.uv_layers.new(name='UVMap')
_uv.uv.foreach_set('vector', [0.375, 0.0, 0.625, 0.0, 0.625, 0.25, 0.375, 0.25, 0.375, 0.25, 0.625, 0.25, 0.625, 0.5, 0.375, 0.5, 0.375, 0.5, 0.625, 0.5, 0.625, 0.75, 0.375, 0.75, 0.375, 0.75, 0.625, 0.75, 0.625, 1.0, 0.375, 1.0, 0.125, 0.5, 0.375, 0.5, 0.375, 0.75, 0.125, 0.75, 0.625, 0.5, 0.875, 0.5, 0.875, 0.75, 0.625, 0.75])
me_cube_054.materials.append(mat_material_001)
me_cube_054.update()
me_cube_055 = bpy.data.meshes.new('Cube.055')
me_cube_055.from_pydata([(-1.0, -1.0, -1.939), (-1.0, -1.0, 0.9402), (-1.0, 1.152, -1.939), (-1.0, 1.152, 0.9402), (0.2186, -1.0, -1.939), (0.2186, -1.0, 0.9402), (0.2186, 1.152, -1.939), (0.2186, 1.152, 0.9402)], [], [(0, 1, 3, 2), (2, 3, 7, 6), (6, 7, 5, 4), (4, 5, 1, 0), (2, 6, 4, 0), (7, 3, 1, 5)])
_uv = me_cube_055.uv_layers.new(name='UVMap')
_uv.uv.foreach_set('vector', [0.375, 0.0, 0.625, 0.0, 0.625, 0.25, 0.375, 0.25, 0.375, 0.25, 0.625, 0.25, 0.625, 0.5, 0.375, 0.5, 0.375, 0.5, 0.625, 0.5, 0.625, 0.75, 0.375, 0.75, 0.375, 0.75, 0.625, 0.75, 0.625, 1.0, 0.375, 1.0, 0.125, 0.5, 0.375, 0.5, 0.375, 0.75, 0.125, 0.75, 0.625, 0.5, 0.875, 0.5, 0.875, 0.75, 0.625, 0.75])
me_cube_055.materials.append(mat_material_001)
me_cube_055.update()
me_cube_060 = bpy.data.meshes.new('Cube.060')
me_cube_060.from_pydata([(-1.0, -1.0, -1.0), (-1.0, -1.005, 7.731), (-1.0, 1.0, -1.0), (-1.0, 0.9947, 7.731), (2.503, -1.0, -1.0), (2.503, -1.17, 216.8), (2.503, 1.0, -1.0), (2.503, 0.8302, 216.8), (2.589, 1.0, -1.0), (2.589, 0.9947, 7.731), (2.589, -1.0, -1.0), (2.589, -1.005, 7.731), (2.592, 0.8302, 216.8), (2.592, -1.0, -1.0), (2.592, 1.0, -1.0), (2.592, -1.17, 216.8)], [], [(0, 1, 3, 2), (14, 12, 7, 6), (6, 7, 5, 4), (10, 11, 1, 0), (14, 6, 4, 13), (9, 3, 1, 11), (12, 9, 11, 15), (2, 8, 10, 0), (13, 15, 11, 10), (2, 3, 9, 8), (4, 5, 15, 13), (7, 12, 15, 5), (8, 14, 13, 10), (8, 9, 12, 14)])
_uv = me_cube_060.uv_layers.new(name='UVMap')
_uv.uv.foreach_set('vector', [0.375, 0.0, 0.625, 0.0, 0.625, 0.25, 0.375, 0.25, 0.375, 0.4375, 0.625, 0.4375, 0.625, 0.5, 0.375, 0.5, 0.375, 0.5, 0.625, 0.5, 0.625, 0.75, 0.375, 0.75, 0.375, 0.875, 0.625, 0.875, 0.625, 1.0, 0.375, 1.0, 0.3125, 0.5, 0.375, 0.5, 0.375, 0.75, 0.3125, 0.75, 0.75, 0.5, 0.875, 0.5, 0.875, 0.75, 0.75, 0.75, 0.6875, 0.5, 0.75, 0.5, 0.75, 0.75, 0.6875, 0.75, 0.125, 0.5, 0.25, 0.5, 0.25, 0.75, 0.125, 0.75, 0.375, 0.8125, 0.625, 0.8125, 0.625, 0.875, 0.375, 0.875, 0.375, 0.25, 0.625, 0.25, 0.625, 0.375, 0.375, 0.375, 0.375, 0.75, 0.625, 0.75, 0.625, 0.8125, 0.375, 0.8125, 0.625, 0.5, 0.6875, 0.5, 0.6875, 0.75, 0.625, 0.75, 0.25, 0.5, 0.3125, 0.5, 0.3125, 0.75, 0.25, 0.75, 0.375, 0.375, 0.625, 0.375, 0.625, 0.4375, 0.375, 0.4375])
me_cube_060.materials.append(mat_material_001)
me_cube_060.update()
me_cube_061 = bpy.data.meshes.new('Cube.061')
me_cube_061.from_pydata([(-1.0, -1.0, -1.0), (-1.0, -1.005, 7.731), (-1.0, 1.0, -1.0), (-1.0, 0.9947, 7.731), (2.503, -1.0, -1.0), (2.503, -1.17, 216.8), (2.503, 1.0, -1.0), (2.503, 0.8302, 216.8), (2.589, 1.0, -1.0), (2.589, 0.9947, 7.731), (2.589, -1.0, -1.0), (2.589, -1.005, 7.731), (2.592, 0.8302, 216.8), (2.592, -1.0, -1.0), (2.592, 1.0, -1.0), (2.592, -1.17, 216.8)], [], [(0, 1, 3, 2), (14, 12, 7, 6), (6, 7, 5, 4), (10, 11, 1, 0), (14, 6, 4, 13), (9, 3, 1, 11), (12, 9, 11, 15), (2, 8, 10, 0), (13, 15, 11, 10), (2, 3, 9, 8), (4, 5, 15, 13), (7, 12, 15, 5), (8, 14, 13, 10), (8, 9, 12, 14)])
_uv = me_cube_061.uv_layers.new(name='UVMap')
_uv.uv.foreach_set('vector', [0.375, 0.0, 0.625, 0.0, 0.625, 0.25, 0.375, 0.25, 0.375, 0.4375, 0.625, 0.4375, 0.625, 0.5, 0.375, 0.5, 0.375, 0.5, 0.625, 0.5, 0.625, 0.75, 0.375, 0.75, 0.375, 0.875, 0.625, 0.875, 0.625, 1.0, 0.375, 1.0, 0.3125, 0.5, 0.375, 0.5, 0.375, 0.75, 0.3125, 0.75, 0.75, 0.5, 0.875, 0.5, 0.875, 0.75, 0.75, 0.75, 0.6875, 0.5, 0.75, 0.5, 0.75, 0.75, 0.6875, 0.75, 0.125, 0.5, 0.25, 0.5, 0.25, 0.75, 0.125, 0.75, 0.375, 0.8125, 0.625, 0.8125, 0.625, 0.875, 0.375, 0.875, 0.375, 0.25, 0.625, 0.25, 0.625, 0.375, 0.375, 0.375, 0.375, 0.75, 0.625, 0.75, 0.625, 0.8125, 0.375, 0.8125, 0.625, 0.5, 0.6875, 0.5, 0.6875, 0.75, 0.625, 0.75, 0.25, 0.5, 0.3125, 0.5, 0.3125, 0.75, 0.25, 0.75, 0.375, 0.375, 0.625, 0.375, 0.625, 0.4375, 0.375, 0.4375])
me_cube_061.materials.append(mat_material_001)
me_cube_061.update()
me_cube_062 = bpy.data.meshes.new('Cube.062')
me_cube_062.from_pydata([(-1.0, -1.0, -1.0), (-1.0, -1.005, 7.731), (-1.0, 1.0, -1.0), (-1.0, 0.9947, 7.731), (2.503, -1.0, -1.0), (2.503, -1.17, 216.8), (2.503, 1.0, -1.0), (2.503, 0.8302, 216.8), (2.589, 1.0, -1.0), (2.589, 0.9947, 7.731), (2.589, -1.0, -1.0), (2.589, -1.005, 7.731), (2.592, 0.8302, 216.8), (2.592, -1.0, -1.0), (2.592, 1.0, -1.0), (2.592, -1.17, 216.8)], [], [(0, 1, 3, 2), (14, 12, 7, 6), (6, 7, 5, 4), (10, 11, 1, 0), (14, 6, 4, 13), (9, 3, 1, 11), (12, 9, 11, 15), (2, 8, 10, 0), (13, 15, 11, 10), (2, 3, 9, 8), (4, 5, 15, 13), (7, 12, 15, 5), (8, 14, 13, 10), (8, 9, 12, 14)])
_uv = me_cube_062.uv_layers.new(name='UVMap')
_uv.uv.foreach_set('vector', [0.375, 0.0, 0.625, 0.0, 0.625, 0.25, 0.375, 0.25, 0.375, 0.4375, 0.625, 0.4375, 0.625, 0.5, 0.375, 0.5, 0.375, 0.5, 0.625, 0.5, 0.625, 0.75, 0.375, 0.75, 0.375, 0.875, 0.625, 0.875, 0.625, 1.0, 0.375, 1.0, 0.3125, 0.5, 0.375, 0.5, 0.375, 0.75, 0.3125, 0.75, 0.75, 0.5, 0.875, 0.5, 0.875, 0.75, 0.75, 0.75, 0.6875, 0.5, 0.75, 0.5, 0.75, 0.75, 0.6875, 0.75, 0.125, 0.5, 0.25, 0.5, 0.25, 0.75, 0.125, 0.75, 0.375, 0.8125, 0.625, 0.8125, 0.625, 0.875, 0.375, 0.875, 0.375, 0.25, 0.625, 0.25, 0.625, 0.375, 0.375, 0.375, 0.375, 0.75, 0.625, 0.75, 0.625, 0.8125, 0.375, 0.8125, 0.625, 0.5, 0.6875, 0.5, 0.6875, 0.75, 0.625, 0.75, 0.25, 0.5, 0.3125, 0.5, 0.3125, 0.75, 0.25, 0.75, 0.375, 0.375, 0.625, 0.375, 0.625, 0.4375, 0.375, 0.4375])
me_cube_062.materials.append(mat_material_001)
me_cube_062.update()
me_cube_063 = bpy.data.meshes.new('Cube.063')
me_cube_063.from_pydata([(-1.0, -1.0, -1.0), (-1.0, -1.005, 7.731), (-1.0, 1.0, -1.0), (-1.0, 0.9947, 7.731), (2.503, -1.0, -1.0), (2.503, -1.17, 216.8), (2.503, 1.0, -1.0), (2.503, 0.8302, 216.8), (2.589, 1.0, -1.0), (2.589, 0.9947, 7.731), (2.589, -1.0, -1.0), (2.589, -1.005, 7.731), (2.592, 0.8302, 216.8), (2.592, -1.0, -1.0), (2.592, 1.0, -1.0), (2.592, -1.17, 216.8)], [], [(0, 1, 3, 2), (14, 12, 7, 6), (6, 7, 5, 4), (10, 11, 1, 0), (14, 6, 4, 13), (9, 3, 1, 11), (12, 9, 11, 15), (2, 8, 10, 0), (13, 15, 11, 10), (2, 3, 9, 8), (4, 5, 15, 13), (7, 12, 15, 5), (8, 14, 13, 10), (8, 9, 12, 14)])
_uv = me_cube_063.uv_layers.new(name='UVMap')
_uv.uv.foreach_set('vector', [0.375, 0.0, 0.625, 0.0, 0.625, 0.25, 0.375, 0.25, 0.375, 0.4375, 0.625, 0.4375, 0.625, 0.5, 0.375, 0.5, 0.375, 0.5, 0.625, 0.5, 0.625, 0.75, 0.375, 0.75, 0.375, 0.875, 0.625, 0.875, 0.625, 1.0, 0.375, 1.0, 0.3125, 0.5, 0.375, 0.5, 0.375, 0.75, 0.3125, 0.75, 0.75, 0.5, 0.875, 0.5, 0.875, 0.75, 0.75, 0.75, 0.6875, 0.5, 0.75, 0.5, 0.75, 0.75, 0.6875, 0.75, 0.125, 0.5, 0.25, 0.5, 0.25, 0.75, 0.125, 0.75, 0.375, 0.8125, 0.625, 0.8125, 0.625, 0.875, 0.375, 0.875, 0.375, 0.25, 0.625, 0.25, 0.625, 0.375, 0.375, 0.375, 0.375, 0.75, 0.625, 0.75, 0.625, 0.8125, 0.375, 0.8125, 0.625, 0.5, 0.6875, 0.5, 0.6875, 0.75, 0.625, 0.75, 0.25, 0.5, 0.3125, 0.5, 0.3125, 0.75, 0.25, 0.75, 0.375, 0.375, 0.625, 0.375, 0.625, 0.4375, 0.375, 0.4375])
me_cube_063.materials.append(mat_material_001)
me_cube_063.update()
me_cube_003 = bpy.data.meshes.new('Cube.003')
me_cube_003.from_pydata([(-0.9717, -0.9717, -1.0), (-0.9444, -0.9444, 1.0), (-0.9717, 0.9717, -1.0), (-0.9444, 0.9444, 1.0), (0.9717, -0.9717, -1.0), (0.9444, -0.9444, 1.0), (0.9717, 0.9717, -1.0), (0.9444, 0.9444, 1.0), (-1.0, 1.0, -1.0), (-1.0, -1.0, -1.0), (1.0, 1.0, -1.0), (1.0, -1.0, -1.0), (-1.0, -1.0, 1.0), (-1.0, 1.0, 1.0), (1.0, 1.0, 1.0), (1.0, -1.0, 1.0), (-0.9548, -0.9482, 1.816), (-0.9548, 0.9405, 1.816), (0.934, 0.9405, 1.816), (0.934, -0.9482, 1.816), (-1.0, 0.9094, -1.0), (-1.0, 0.7427, -1.0), (-1.0, 0.5761, -1.0), (-1.0, 0.4094, -1.0), (-1.0, 0.2427, -1.0), (-1.0, 0.07608, -1.0), (-1.0, -0.09059, -1.0), (-1.0, -0.2573, -1.0), (-1.0, -0.4239, -1.0), (-1.0, -0.5906, -1.0), (-1.0, -0.7573, -1.0), (-1.0, -0.7573, 1.0), (-1.0, -0.5906, 1.0), (-1.0, -0.4239, 1.0), (-1.0, -0.2573, 1.0), (-1.0, -0.09059, 1.0), (-1.0, 0.07608, 1.0), (-1.0, 0.2427, 1.0), (-1.0, 0.4094, 1.0), (-1.0, 0.5761, 1.0), (-1.0, 0.7427, 1.0), (-1.0, 0.9094, 1.0), (1.0, -0.7573, -1.0), (1.0, -0.5906, -1.0), (1.0, -0.4239, -1.0), (1.0, -0.2573, -1.0), (1.0, -0.09059, -1.0), (1.0, 0.07608, -1.0), (1.0, 0.2427, -1.0), (1.0, 0.4094, -1.0), (1.0, 0.5761, -1.0), (1.0, 0.7427, -1.0), (1.0, 0.9094, -1.0), (1.0, 0.9094, 1.0), (1.0, 0.7427, 1.0), (1.0, 0.5761, 1.0), (1.0, 0.4094, 1.0), (1.0, 0.2427, 1.0), (1.0, 0.07608, 1.0), (1.0, -0.09059, 1.0), (1.0, -0.2573, 1.0), (1.0, -0.4239, 1.0), (1.0, -0.5906, 1.0), (1.0, -0.7573, 1.0), (-0.9717, 0.8837, -1.0), (-0.9717, 0.7217, -1.0), (-0.9717, 0.5598, -1.0), (-0.9717, 0.3978, -1.0), (-0.9717, 0.2359, -1.0), (-0.9717, 0.07392, -1.0), (-0.9717, -0.08802, -1.0), (-0.9717, -0.25, -1.0), (-0.9717, -0.4119, -1.0), (-0.9717, -0.5739, -1.0), (-0.9717, -0.7358, -1.0), (0.9717, -0.7358, -1.0), (0.9717, -0.5739, -1.0), (0.9717, -0.4119, -1.0), (0.9717, -0.25, -1.0), (0.9717, -0.08802, -1.0), (0.9717, 0.07392, -1.0), (0.9717, 0.2359, -1.0), (0.9717, 0.3978, -1.0), (0.9717, 0.5598, -1.0), (0.9717, 0.7217, -1.0), (0.9717, 0.8837, -1.0), (-0.9444, -0.7151, 1.0), (-0.9444, -0.5577, 1.0), (-0.9444, -0.4003, 1.0), (-0.9444, -0.2429, 1.0), (-0.9444, -0.08555, 1.0), (-0.9444, 0.07185, 1.0), (-0.9444, 0.2292, 1.0), (-0.9444, 0.3866, 1.0), (-0.9444, 0.544, 1.0), (-0.9444, 0.7014, 1.0), (-0.9444, 0.8588, 1.0), (0.9444, 0.8588, 1.0), (0.9444, 0.7014, 1.0), (0.9444, 0.544, 1.0), (0.9444, 0.3866, 1.0), (0.9444, 0.2292, 1.0), (0.9444, 0.07185, 1.0), (0.9444, -0.08555, 1.0), (0.9444, -0.2429, 1.0), (0.9444, -0.4003, 1.0), (0.9444, -0.5577, 1.0), (0.9444, -0.7151, 1.0), (-0.9548, -0.719, 1.816), (-0.9548, -0.5616, 1.816), (-0.9548, -0.4042, 1.816), (-0.9548, -0.2468, 1.816), (-0.9548, -0.08941, 1.816), (-0.9548, 0.06799, 1.816), (-0.9548, 0.2254, 1.816), (-0.9548, 0.3828, 1.816), (-0.9548, 0.5402, 1.816), (-0.9548, 0.6976, 1.816), (-0.9548, 0.855, 1.816), (0.934, 0.855, 1.816), (0.934, 0.6976, 1.816), (0.934, 0.5402, 1.816), (0.934, 0.3828, 1.816), (0.934, 0.2254, 1.816), (0.934, 0.06799, 1.816), (0.934, -0.08941, 1.816), (0.934, -0.2468, 1.816), (0.934, -0.4042, 1.816), (0.934, -0.5616, 1.816), (0.934, -0.719, 1.816), (0.7362, 1.0, -1.0), (0.4505, 1.0, -1.0), (0.1647, 1.0, -1.0), (-0.121, 1.0, -1.0), (-0.4067, 1.0, -1.0), (-0.6924, 1.0, -1.0), (-0.6924, 1.0, 1.0), (-0.4067, 1.0, 1.0), (-0.121, 1.0, 1.0), (0.1647, 1.0, 1.0), (0.4505, 1.0, 1.0), (0.7362, 1.0, 1.0), (-0.6924, -1.0, -1.0), (-0.4067, -1.0, -1.0), (-0.121, -1.0, -1.0), (0.1647, -1.0, -1.0), (0.4505, -1.0, -1.0), (0.7362, -1.0, -1.0), (0.7362, -1.0, 1.0), (0.4505, -1.0, 1.0), (0.1647, -1.0, 1.0), (-0.121, -1.0, 1.0), (-0.4067, -1.0, 1.0), (-0.6924, -1.0, 1.0), (0.7153, 0.9717, -1.0), (0.4377, 0.9717, -1.0), (0.1601, 0.9717, -1.0), (-0.1175, 0.9717, -1.0), (-0.3952, 0.9717, -1.0), (-0.6728, 0.9717, -1.0), (-0.6728, -0.9717, -1.0), (-0.3952, -0.9717, -1.0), (-0.1175, -0.9717, -1.0), (0.1601, -0.9717, -1.0), (0.4377, -0.9717, -1.0), (0.7153, -0.9717, -1.0), (-0.6539, 0.9444, 1.0), (-0.3841, 0.9444, 1.0), (-0.1142, 0.9444, 1.0), (0.1556, 0.9444, 1.0), (0.4254, 0.9444, 1.0), (0.6952, 0.9444, 1.0), (0.6952, -0.9444, 1.0), (0.4254, -0.9444, 1.0), (0.1556, -0.9444, 1.0), (-0.1142, -0.9444, 1.0), (-0.3841, -0.9444, 1.0), (-0.6539, -0.9444, 1.0), (-0.6643, 0.9405, 1.816), (-0.3945, 0.9405, 1.816), (-0.1247, 0.9405, 1.816), (0.1452, 0.9405, 1.816), (0.415, 0.9405, 1.816), (0.6848, 0.9405, 1.816), (0.6848, -0.9482, 1.816), (0.415, -0.9482, 1.816), (0.1452, -0.9482, 1.816), (-0.1247, -0.9482, 1.816), (-0.3945, -0.9482, 1.816), (-0.6643, -0.9482, 1.816), (-0.6643, 0.855, 1.816), (-0.3945, 0.855, 1.816), (-0.1247, 0.855, 1.816), (0.1452, 0.855, 1.816), (0.415, 0.855, 1.816), (0.6848, 0.855, 1.816), (-0.6643, 0.6976, 1.816), (-0.3945, 0.6976, 1.816), (-0.1247, 0.6976, 1.816), (0.1452, 0.6976, 1.816), (0.415, 0.6976, 1.816), (0.6848, 0.6976, 1.816), (-0.6643, 0.5402, 1.816), (-0.3945, 0.5402, 1.816), (-0.1247, 0.5402, 1.816), (0.1452, 0.5402, 1.816), (0.415, 0.5402, 1.816), (0.6848, 0.5402, 1.816), (-0.6643, 0.3828, 1.816), (-0.3945, 0.3828, 1.816), (-0.1247, 0.3828, 1.816), (0.1452, 0.3828, 1.816), (0.415, 0.3828, 1.816), (0.6848, 0.3828, 1.816), (-0.6643, 0.2254, 1.816), (-0.3945, 0.2254, 1.816), (-0.1247, 0.2254, 1.816), (0.1452, 0.2254, 1.816), (0.415, 0.2254, 1.816), (0.6848, 0.2254, 1.816), (-0.6643, 0.06799, 1.816), (-0.3945, 0.06799, 1.816), (-0.1247, 0.06799, 1.816), (0.1452, 0.06799, 1.816), (0.415, 0.06799, 1.816), (0.6848, 0.06799, 1.816), (-0.6643, -0.08941, 1.816), (-0.3945, -0.08941, 1.816), (-0.1247, -0.08941, 1.816), (0.1452, -0.08941, 1.816), (0.415, -0.08941, 1.816), (0.6848, -0.08941, 1.816), (-0.6643, -0.2468, 1.816), (-0.3945, -0.2468, 1.816), (-0.1247, -0.2468, 1.816), (0.1452, -0.2468, 1.816), (0.415, -0.2468, 1.816), (0.6848, -0.2468, 1.816), (-0.6643, -0.4042, 1.816), (-0.3945, -0.4042, 1.816), (-0.1247, -0.4042, 1.816), (0.1452, -0.4042, 1.816), (0.415, -0.4042, 1.816), (0.6848, -0.4042, 1.816), (-0.6643, -0.5616, 1.816), (-0.3945, -0.5616, 1.816), (-0.1247, -0.5616, 1.816), (0.1452, -0.5616, 1.816), (0.415, -0.5616, 1.816), (0.6848, -0.5616, 1.816), (-0.6643, -0.719, 1.816), (-0.3945, -0.719, 1.816), (-0.1247, -0.719, 1.816), (0.1452, -0.719, 1.816), (0.415, -0.719, 1.816), (0.6848, -0.719, 1.816), (0.7153, 0.8837, -1.0), (0.4377, 0.8837, -1.0), (0.1601, 0.8837, -1.0), (-0.1175, 0.8837, -1.0), (-0.3952, 0.8837, -1.0), (-0.6728, 0.8837, -1.0), (0.7153, 0.7217, -1.0), (0.4377, 0.7217, -1.0), (0.1601, 0.7217, -1.0), (-0.1175, 0.7217, -1.0), (-0.3952, 0.7217, -1.0), (-0.6728, 0.7217, -1.0), (0.7153, 0.5598, -1.0), (0.4377, 0.5598, -1.0), (0.1601, 0.5598, -1.0), (-0.1175, 0.5598, -1.0), (-0.3952, 0.5598, -1.0), (-0.6728, 0.5598, -1.0), (0.7153, 0.3978, -1.0), (0.4377, 0.3978, -1.0), (0.1601, 0.3978, -1.0), (-0.1175, 0.3978, -1.0), (-0.3952, 0.3978, -1.0), (-0.6728, 0.3978, -1.0), (0.7153, 0.2359, -1.0), (0.4377, 0.2359, -1.0), (0.1601, 0.2359, -1.0), (-0.1175, 0.2359, -1.0), (-0.3952, 0.2359, -1.0), (-0.6728, 0.2359, -1.0), (0.7153, 0.07392, -1.0), (0.4377, 0.07392, -1.0), (0.1601, 0.07392, -1.0), (-0.1175, 0.07392, -1.0), (-0.3952, 0.07392, -1.0), (-0.6728, 0.07392, -1.0), (0.7153, -0.08802, -1.0), (0.4377, -0.08802, -1.0), (0.1601, -0.08802, -1.0), (-0.1175, -0.08802, -1.0), (-0.3952, -0.08802, -1.0), (-0.6728, -0.08802, -1.0), (0.7153, -0.25, -1.0), (0.4377, -0.25, -1.0), (0.1601, -0.25, -1.0), (-0.1175, -0.25, -1.0), (-0.3952, -0.25, -1.0), (-0.6728, -0.25, -1.0), (0.7153, -0.4119, -1.0), (0.4377, -0.4119, -1.0), (0.1601, -0.4119, -1.0), (-0.1175, -0.4119, -1.0), (-0.3952, -0.4119, -1.0), (-0.6728, -0.4119, -1.0), (0.7153, -0.5739, -1.0), (0.4377, -0.5739, -1.0), (0.1601, -0.5739, -1.0), (-0.1175, -0.5739, -1.0), (-0.3952, -0.5739, -1.0), (-0.6728, -0.5739, -1.0), (0.7153, -0.7358, -1.0), (0.4377, -0.7358, -1.0), (0.1601, -0.7358, -1.0), (-0.1175, -0.7358, -1.0), (-0.3952, -0.7358, -1.0), (-0.6728, -0.7358, -1.0)], [], [(20, 41, 13, 8), (130, 141, 14, 10), (42, 63, 15, 11), (142, 153, 12, 9), (316, 75, 4, 165), (86, 1, 16, 108), (74, 0, 9, 30), (159, 2, 8, 135), (85, 6, 10, 52), (165, 4, 11, 147), (96, 3, 13, 41), (171, 7, 14, 141), (107, 5, 15, 63), (177, 1, 12, 153), (250, 108, 16, 189), (172, 5, 19, 184), (166, 3, 17, 178), (97, 7, 18, 119), (5, 107, 129, 19), (107, 106, 128, 129), (106, 105, 127, 128), (105, 104, 126, 127), (104, 103, 125, 126), (103, 102, 124, 125), (102, 101, 123, 124), (101, 100, 122, 123), (100, 99, 121, 122), (99, 98, 120, 121), (98, 97, 119, 120), (178, 17, 118, 190), (190, 118, 117, 196), (196, 117, 116, 202), (202, 116, 115, 208), (208, 115, 114, 214), (214, 114, 113, 220), (220, 113, 112, 226), (226, 112, 111, 232), (232, 111, 110, 238), (238, 110, 109, 244), (244, 109, 108, 250), (7, 97, 53, 14), (97, 98, 54, 53), (98, 99, 55, 54), (99, 100, 56, 55), (100, 101, 57, 56), (101, 102, 58, 57), (102, 103, 59, 58), (103, 104, 60, 59), (104, 105, 61, 60), (105, 106, 62, 61), (106, 107, 63, 62), (1, 86, 31, 12), (86, 87, 32, 31), (87, 88, 33, 32), (88, 89, 34, 33), (89, 90, 35, 34), (90, 91, 36, 35), (91, 92, 37, 36), (92, 93, 38, 37), (93, 94, 39, 38), (94, 95, 40, 39), (95, 96, 41, 40), (4, 75, 42, 11), (75, 76, 43, 42), (76, 77, 44, 43), (77, 78, 45, 44), (78, 79, 46, 45), (79, 80, 47, 46), (80, 81, 48, 47), (81, 82, 49, 48), (82, 83, 50, 49), (83, 84, 51, 50), (84, 85, 52, 51), (2, 64, 20, 8), (64, 65, 21, 20), (65, 66, 22, 21), (66, 67, 23, 22), (67, 68, 24, 23), (68, 69, 25, 24), (69, 70, 26, 25), (70, 71, 27, 26), (71, 72, 28, 27), (72, 73, 29, 28), (73, 74, 30, 29), (3, 96, 118, 17), (96, 95, 117, 118), (95, 94, 116, 117), (94, 93, 115, 116), (93, 92, 114, 115), (92, 91, 113, 114), (91, 90, 112, 113), (90, 89, 111, 112), (89, 88, 110, 111), (88, 87, 109, 110), (87, 86, 108, 109), (154, 6, 85, 256), (256, 85, 84, 262), (262, 84, 83, 268), (268, 83, 82, 274), (274, 82, 81, 280), (280, 81, 80, 286), (286, 80, 79, 292), (292, 79, 78, 298), (298, 78, 77, 304), (304, 77, 76, 310), (310, 76, 75, 316), (10, 14, 53, 52), (52, 53, 54, 51), (51, 54, 55, 50), (50, 55, 56, 49), (49, 56, 57, 48), (48, 57, 58, 47), (47, 58, 59, 46), (46, 59, 60, 45), (45, 60, 61, 44), (44, 61, 62, 43), (43, 62, 63, 42), (9, 12, 31, 30), (30, 31, 32, 29), (29, 32, 33, 28), (28, 33, 34, 27), (27, 34, 35, 26), (26, 35, 36, 25), (25, 36, 37, 24), (24, 37, 38, 23), (23, 38, 39, 22), (22, 39, 40, 21), (21, 40, 41, 20), (73, 315, 321, 74), (315, 314, 320, 321), (314, 313, 319, 320), (313, 312, 318, 319), (312, 311, 317, 318), (311, 310, 316, 317), (72, 309, 315, 73), (309, 308, 314, 315), (308, 307, 313, 314), (307, 306, 312, 313), (306, 305, 311, 312), (305, 304, 310, 311), (71, 303, 309, 72), (303, 302, 308, 309), (302, 301, 307, 308), (301, 300, 306, 307), (300, 299, 305, 306), (299, 298, 304, 305), (70, 297, 303, 71), (297, 296, 302, 303), (296, 295, 301, 302), (295, 294, 300, 301), (294, 293, 299, 300), (293, 292, 298, 299), (69, 291, 297, 70), (291, 290, 296, 297), (290, 289, 295, 296), (289, 288, 294, 295), (288, 287, 293, 294), (287, 286, 292, 293), (68, 285, 291, 69), (285, 284, 290, 291), (284, 283, 289, 290), (283, 282, 288, 289), (282, 281, 287, 288), (281, 280, 286, 287), (67, 279, 285, 68), (279, 278, 284, 285), (278, 277, 283, 284), (277, 276, 282, 283), (276, 275, 281, 282), (275, 274, 280, 281), (66, 273, 279, 67), (273, 272, 278, 279), (272, 271, 277, 278), (271, 270, 276, 277), (270, 269, 275, 276), (269, 268, 274, 275), (65, 267, 273, 66), (267, 266, 272, 273), (266, 265, 271, 272), (265, 264, 270, 271), (264, 263, 269, 270), (263, 262, 268, 269), (64, 261, 267, 65), (261, 260, 266, 267), (260, 259, 265, 266), (259, 258, 264, 265), (258, 257, 263, 264), (257, 256, 262, 263), (2, 159, 261, 64), (159, 158, 260, 261), (158, 157, 259, 260), (157, 156, 258, 259), (156, 155, 257, 258), (155, 154, 256, 257), (128, 249, 255, 129), (249, 248, 254, 255), (248, 247, 253, 254), (247, 246, 252, 253), (246, 245, 251, 252), (245, 244, 250, 251), (127, 243, 249, 128), (243, 242, 248, 249), (242, 241, 247, 248), (241, 240, 246, 247), (240, 239, 245, 246), (239, 238, 244, 245), (126, 237, 243, 127), (237, 236, 242, 243), (236, 235, 241, 242), (235, 234, 240, 241), (234, 233, 239, 240), (233, 232, 238, 239), (125, 231, 237, 126), (231, 230, 236, 237), (230, 229, 235, 236), (229, 228, 234, 235), (228, 227, 233, 234), (227, 226, 232, 233), (124, 225, 231, 125), (225, 224, 230, 231), (224, 223, 229, 230), (223, 222, 228, 229), (222, 221, 227, 228), (221, 220, 226, 227), (123, 219, 225, 124), (219, 218, 224, 225), (218, 217, 223, 224), (217, 216, 222, 223), (216, 215, 221, 222), (215, 214, 220, 221), (122, 213, 219, 123), (213, 212, 218, 219), (212, 211, 217, 218), (211, 210, 216, 217), (210, 209, 215, 216), (209, 208, 214, 215), (121, 207, 213, 122), (207, 206, 212, 213), (206, 205, 211, 212), (205, 204, 210, 211), (204, 203, 209, 210), (203, 202, 208, 209), (120, 201, 207, 121), (201, 200, 206, 207), (200, 199, 205, 206), (199, 198, 204, 205), (198, 197, 203, 204), (197, 196, 202, 203), (119, 195, 201, 120), (195, 194, 200, 201), (194, 193, 199, 200), (193, 192, 198, 199), (192, 191, 197, 198), (191, 190, 196, 197), (18, 183, 195, 119), (183, 182, 194, 195), (182, 181, 193, 194), (181, 180, 192, 193), (180, 179, 191, 192), (179, 178, 190, 191), (7, 171, 183, 18), (171, 170, 182, 183), (170, 169, 181, 182), (169, 168, 180, 181), (168, 167, 179, 180), (167, 166, 178, 179), (1, 177, 189, 16), (177, 176, 188, 189), (176, 175, 187, 188), (175, 174, 186, 187), (174, 173, 185, 186), (173, 172, 184, 185), (129, 255, 184, 19), (255, 254, 185, 184), (254, 253, 186, 185), (253, 252, 187, 186), (252, 251, 188, 187), (251, 250, 189, 188), (5, 172, 148, 15), (172, 173, 149, 148), (173, 174, 150, 149), (174, 175, 151, 150), (175, 176, 152, 151), (176, 177, 153, 152), (3, 166, 136, 13), (166, 167, 137, 136), (167, 168, 138, 137), (168, 169, 139, 138), (169, 170, 140, 139), (170, 171, 141, 140), (0, 160, 142, 9), (160, 161, 143, 142), (161, 162, 144, 143), (162, 163, 145, 144), (163, 164, 146, 145), (164, 165, 147, 146), (6, 154, 130, 10), (154, 155, 131, 130), (155, 156, 132, 131), (156, 157, 133, 132), (157, 158, 134, 133), (158, 159, 135, 134), (74, 321, 160, 0), (321, 320, 161, 160), (320, 319, 162, 161), (319, 318, 163, 162), (318, 317, 164, 163), (317, 316, 165, 164), (11, 15, 148, 147), (147, 148, 149, 146), (146, 149, 150, 145), (145, 150, 151, 144), (144, 151, 152, 143), (143, 152, 153, 142), (8, 13, 136, 135), (135, 136, 137, 134), (134, 137, 138, 133), (133, 138, 139, 132), (132, 139, 140, 131), (131, 140, 141, 130)])
me_cube_003.polygons.foreach_set('use_smooth', [True] * 320)
_uv = me_cube_003.uv_layers.new(name='UVMap')
_uv.uv.foreach_set('vector', [0.375, 0.2387, 0.625, 0.2387, 0.625, 0.25, 0.375, 0.25, 0.375, 0.467, 0.625, 0.467, 0.625, 0.5, 0.375, 0.5, 0.375, 0.7197, 0.625, 0.7197, 0.625, 0.75, 0.375, 0.75, 0.375, 0.9615, 0.625, 0.9615, 0.625, 1.0, 0.375, 1.0, 0.3394, 0.717, 0.3715, 0.717, 0.3715, 0.7465, 0.3394, 0.7465, 0.868, 0.7144, 0.868, 0.743, 0.868, 0.743, 0.868, 0.7144, 0.1285, 0.717, 0.1285, 0.7465, 0.125, 0.75, 0.125, 0.7197, 0.1659, 0.5035, 0.1285, 0.5035, 0.125, 0.5, 0.1635, 0.5, 0.3715, 0.5145, 0.3715, 0.5035, 0.375, 0.5, 0.375, 0.5113, 0.3394, 0.7465, 0.3715, 0.7465, 0.375, 0.75, 0.342, 0.75, 0.868, 0.5176, 0.868, 0.507, 0.875, 0.5, 0.875, 0.5113, 0.6631, 0.507, 0.632, 0.507, 0.625, 0.5, 0.658, 0.5, 0.632, 0.7144, 0.632, 0.743, 0.625, 0.75, 0.625, 0.7197, 0.8317, 0.743, 0.868, 0.743, 0.875, 0.75, 0.8365, 0.75, 0.8317, 0.7144, 0.868, 0.7144, 0.868, 0.743, 0.8317, 0.743, 0.6631, 0.743, 0.632, 0.743, 0.632, 0.743, 0.6631, 0.743, 0.8317, 0.507, 0.868, 0.507, 0.868, 0.507, 0.8317, 0.507, 0.632, 0.5176, 0.632, 0.507, 0.632, 0.507, 0.632, 0.5176, 0.632, 0.743, 0.632, 0.7144, 0.632, 0.7144, 0.632, 0.743, 0.632, 0.7144, 0.632, 0.6947, 0.632, 0.6947, 0.632, 0.7144, 0.632, 0.6947, 0.632, 0.675, 0.632, 0.675, 0.632, 0.6947, 0.632, 0.675, 0.632, 0.6554, 0.632, 0.6554, 0.632, 0.675, 0.632, 0.6554, 0.632, 0.6357, 0.632, 0.6357, 0.632, 0.6554, 0.632, 0.6357, 0.632, 0.616, 0.632, 0.616, 0.632, 0.6357, 0.632, 0.616, 0.632, 0.5963, 0.632, 0.5963, 0.632, 0.616, 0.632, 0.5963, 0.632, 0.5767, 0.632, 0.5767, 0.632, 0.5963, 0.632, 0.5767, 0.632, 0.557, 0.632, 0.557, 0.632, 0.5767, 0.632, 0.557, 0.632, 0.5373, 0.632, 0.5373, 0.632, 0.557, 0.632, 0.5373, 0.632, 0.5176, 0.632, 0.5176, 0.632, 0.5373, 0.8317, 0.507, 0.868, 0.507, 0.868, 0.5176, 0.8317, 0.5176, 0.8317, 0.5176, 0.868, 0.5176, 0.868, 0.5373, 0.8317, 0.5373, 0.8317, 0.5373, 0.868, 0.5373, 0.868, 0.557, 0.8317, 0.557, 0.8317, 0.557, 0.868, 0.557, 0.868, 0.5767, 0.8317, 0.5767, 0.8317, 0.5767, 0.868, 0.5767, 0.868, 0.5963, 0.8317, 0.5963, 0.8317, 0.5963, 0.868, 0.5963, 0.868, 0.616, 0.8317, 0.616, 0.8317, 0.616, 0.868, 0.616, 0.868, 0.6357, 0.8317, 0.6357, 0.8317, 0.6357, 0.868, 0.6357, 0.868, 0.6554, 0.8317, 0.6554, 0.8317, 0.6554, 0.868, 0.6554, 0.868, 0.675, 0.8317, 0.675, 0.8317, 0.675, 0.868, 0.675, 0.868, 0.6947, 0.8317, 0.6947, 0.8317, 0.6947, 0.868, 0.6947, 0.868, 0.7144, 0.8317, 0.7144, 0.632, 0.507, 0.632, 0.5176, 0.625, 0.5113, 0.625, 0.5, 0.632, 0.5176, 0.632, 0.5373, 0.625, 0.5322, 0.625, 0.5113, 0.632, 0.5373, 0.632, 0.557, 0.625, 0.553, 0.625, 0.5322, 0.632, 0.557, 0.632, 0.5767, 0.625, 0.5738, 0.625, 0.553, 0.632, 0.5767, 0.632, 0.5963, 0.625, 0.5947, 0.625, 0.5738, 0.632, 0.5963, 0.632, 0.616, 0.625, 0.6155, 0.625, 0.5947, 0.632, 0.616, 0.632, 0.6357, 0.625, 0.6363, 0.625, 0.6155, 0.632, 0.6357, 0.632, 0.6554, 0.625, 0.6572, 0.625, 0.6363, 0.632, 0.6554, 0.632, 0.675, 0.625, 0.678, 0.625, 0.6572, 0.632, 0.675, 0.632, 0.6947, 0.625, 0.6988, 0.625, 0.678, 0.632, 0.6947, 0.632, 0.7144, 0.625, 0.7197, 0.625, 0.6988, 0.868, 0.743, 0.868, 0.7144, 0.875, 0.7197, 0.875, 0.75, 0.868, 0.7144, 0.868, 0.6947, 0.875, 0.6988, 0.875, 0.7197, 0.868, 0.6947, 0.868, 0.675, 0.875, 0.678, 0.875, 0.6988, 0.868, 0.675, 0.868, 0.6554, 0.875, 0.6572, 0.875, 0.678, 0.868, 0.6554, 0.868, 0.6357, 0.875, 0.6363, 0.875, 0.6572, 0.868, 0.6357, 0.868, 0.616, 0.875, 0.6155, 0.875, 0.6363, 0.868, 0.616, 0.868, 0.5963, 0.875, 0.5947, 0.875, 0.6155, 0.868, 0.5963, 0.868, 0.5767, 0.875, 0.5738, 0.875, 0.5947, 0.868, 0.5767, 0.868, 0.557, 0.875, 0.553, 0.875, 0.5738, 0.868, 0.557, 0.868, 0.5373, 0.875, 0.5322, 0.875, 0.553, 0.868, 0.5373, 0.868, 0.5176, 0.875, 0.5113, 0.875, 0.5322, 0.3715, 0.7465, 0.3715, 0.717, 0.375, 0.7197, 0.375, 0.75, 0.3715, 0.717, 0.3715, 0.6967, 0.375, 0.6988, 0.375, 0.7197, 0.3715, 0.6967, 0.3715, 0.6765, 0.375, 0.678, 0.375, 0.6988, 0.3715, 0.6765, 0.3715, 0.6562, 0.375, 0.6572, 0.375, 0.678, 0.3715, 0.6562, 0.3715, 0.636, 0.375, 0.6363, 0.375, 0.6572, 0.3715, 0.636, 0.3715, 0.6158, 0.375, 0.6155, 0.375, 0.6363, 0.3715, 0.6158, 0.3715, 0.5955, 0.375, 0.5947, 0.375, 0.6155, 0.3715, 0.5955, 0.3715, 0.5753, 0.375, 0.5738, 0.375, 0.5947, 0.3715, 0.5753, 0.3715, 0.555, 0.375, 0.553, 0.375, 0.5738, 0.3715, 0.555, 0.3715, 0.5348, 0.375, 0.5322, 0.375, 0.553, 0.3715, 0.5348, 0.3715, 0.5145, 0.375, 0.5113, 0.375, 0.5322, 0.1285, 0.5035, 0.1285, 0.5145, 0.125, 0.5113, 0.125, 0.5, 0.1285, 0.5145, 0.1285, 0.5348, 0.125, 0.5322, 0.125, 0.5113, 0.1285, 0.5348, 0.1285, 0.555, 0.125, 0.553, 0.125, 0.5322, 0.1285, 0.555, 0.1285, 0.5753, 0.125, 0.5738, 0.125, 0.553, 0.1285, 0.5753, 0.1285, 0.5955, 0.125, 0.5947, 0.125, 0.5738, 0.1285, 0.5955, 0.1285, 0.6158, 0.125, 0.6155, 0.125, 0.5947, 0.1285, 0.6158, 0.1285, 0.636, 0.125, 0.6363, 0.125, 0.6155, 0.1285, 0.636, 0.1285, 0.6562, 0.125, 0.6572, 0.125, 0.6363, 0.1285, 0.6562, 0.1285, 0.6765, 0.125, 0.678, 0.125, 0.6572, 0.1285, 0.6765, 0.1285, 0.6967, 0.125, 0.6988, 0.125, 0.678, 0.1285, 0.6967, 0.1285, 0.717, 0.125, 0.7197, 0.125, 0.6988, 0.868, 0.507, 0.868, 0.5176, 0.868, 0.5176, 0.868, 0.507, 0.868, 0.5176, 0.868, 0.5373, 0.868, 0.5373, 0.868, 0.5176, 0.868, 0.5373, 0.868, 0.557, 0.868, 0.557, 0.868, 0.5373, 0.868, 0.557, 0.868, 0.5767, 0.868, 0.5767, 0.868, 0.557, 0.868, 0.5767, 0.868, 0.5963, 0.868, 0.5963, 0.868, 0.5767, 0.868, 0.5963, 0.868, 0.616, 0.868, 0.616, 0.868, 0.5963, 0.868, 0.616, 0.868, 0.6357, 0.868, 0.6357, 0.868, 0.616, 0.868, 0.6357, 0.868, 0.6554, 0.868, 0.6554, 0.868, 0.6357, 0.868, 0.6554, 0.868, 0.675, 0.868, 0.675, 0.868, 0.6554, 0.868, 0.675, 0.868, 0.6947, 0.868, 0.6947, 0.868, 0.675, 0.868, 0.6947, 0.868, 0.7144, 0.868, 0.7144, 0.868, 0.6947, 0.3394, 0.5035, 0.3715, 0.5035, 0.3715, 0.5145, 0.3394, 0.5145, 0.3394, 0.5145, 0.3715, 0.5145, 0.3715, 0.5348, 0.3394, 0.5348, 0.3394, 0.5348, 0.3715, 0.5348, 0.3715, 0.555, 0.3394, 0.555, 0.3394, 0.555, 0.3715, 0.555, 0.3715, 0.5753, 0.3394, 0.5753, 0.3394, 0.5753, 0.3715, 0.5753, 0.3715, 0.5955, 0.3394, 0.5955, 0.3394, 0.5955, 0.3715, 0.5955, 0.3715, 0.6158, 0.3394, 0.6158, 0.3394, 0.6158, 0.3715, 0.6158, 0.3715, 0.636, 0.3394, 0.636, 0.3394, 0.636, 0.3715, 0.636, 0.3715, 0.6562, 0.3394, 0.6562, 0.3394, 0.6562, 0.3715, 0.6562, 0.3715, 0.6765, 0.3394, 0.6765, 0.3394, 0.6765, 0.3715, 0.6765, 0.3715, 0.6967, 0.3394, 0.6967, 0.3394, 0.6967, 0.3715, 0.6967, 0.3715, 0.717, 0.3394, 0.717, 0.375, 0.5, 0.625, 0.5, 0.625, 0.5113, 0.375, 0.5113, 0.375, 0.5113, 0.625, 0.5113, 0.625, 0.5322, 0.375, 0.5322, 0.375, 0.5322, 0.625, 0.5322, 0.625, 0.553, 0.375, 0.553, 0.375, 0.553, 0.625, 0.553, 0.625, 0.5738, 0.375, 0.5738, 0.375, 0.5738, 0.625, 0.5738, 0.625, 0.5947, 0.375, 0.5947, 0.375, 0.5947, 0.625, 0.5947, 0.625, 0.6155, 0.375, 0.6155, 0.375, 0.6155, 0.625, 0.6155, 0.625, 0.6363, 0.375, 0.6363, 0.375, 0.6363, 0.625, 0.6363, 0.625, 0.6572, 0.375, 0.6572, 0.375, 0.6572, 0.625, 0.6572, 0.625, 0.678, 0.375, 0.678, 0.375, 0.678, 0.625, 0.678, 0.625, 0.6988, 0.375, 0.6988, 0.375, 0.6988, 0.625, 0.6988, 0.625, 0.7197, 0.375, 0.7197, 0.375, 0.0, 0.625, 0.0, 0.625, 0.03034, 0.375, 0.03034, 0.375, 0.03034, 0.625, 0.03034, 0.625, 0.05118, 0.375, 0.05118, 0.375, 0.05118, 0.625, 0.05118, 0.625, 0.07201, 0.375, 0.07201, 0.375, 0.07201, 0.625, 0.07201, 0.625, 0.09284, 0.375, 0.09284, 0.375, 0.09284, 0.625, 0.09284, 0.625, 0.1137, 0.375, 0.1137, 0.375, 0.1137, 0.625, 0.1137, 0.625, 0.1345, 0.375, 0.1345, 0.375, 0.1345, 0.625, 0.1345, 0.625, 0.1553, 0.375, 0.1553, 0.375, 0.1553, 0.625, 0.1553, 0.625, 0.1762, 0.375, 0.1762, 0.375, 0.1762, 0.625, 0.1762, 0.625, 0.197, 0.375, 0.197, 0.375, 0.197, 0.625, 0.197, 0.625, 0.2178, 0.375, 0.2178, 0.375, 0.2178, 0.625, 0.2178, 0.625, 0.2387, 0.375, 0.2387, 0.1285, 0.6967, 0.1659, 0.6967, 0.1659, 0.717, 0.1285, 0.717, 0.1659, 0.6967, 0.2006, 0.6967, 0.2006, 0.717, 0.1659, 0.717, 0.2006, 0.6967, 0.2353, 0.6967, 0.2353, 0.717, 0.2006, 0.717, 0.2353, 0.6967, 0.27, 0.6967, 0.27, 0.717, 0.2353, 0.717, 0.27, 0.6967, 0.3047, 0.6967, 0.3047, 0.717, 0.27, 0.717, 0.3047, 0.6967, 0.3394, 0.6967, 0.3394, 0.717, 0.3047, 0.717, 0.1285, 0.6765, 0.1659, 0.6765, 0.1659, 0.6967, 0.1285, 0.6967, 0.1659, 0.6765, 0.2006, 0.6765, 0.2006, 0.6967, 0.1659, 0.6967, 0.2006, 0.6765, 0.2353, 0.6765, 0.2353, 0.6967, 0.2006, 0.6967, 0.2353, 0.6765, 0.27, 0.6765, 0.27, 0.6967, 0.2353, 0.6967, 0.27, 0.6765, 0.3047, 0.6765, 0.3047, 0.6967, 0.27, 0.6967, 0.3047, 0.6765, 0.3394, 0.6765, 0.3394, 0.6967, 0.3047, 0.6967, 0.1285, 0.6562, 0.1659, 0.6562, 0.1659, 0.6765, 0.1285, 0.6765, 0.1659, 0.6562, 0.2006, 0.6562, 0.2006, 0.6765, 0.1659, 0.6765, 0.2006, 0.6562, 0.2353, 0.6562, 0.2353, 0.6765, 0.2006, 0.6765, 0.2353, 0.6562, 0.27, 0.6562, 0.27, 0.6765, 0.2353, 0.6765, 0.27, 0.6562, 0.3047, 0.6562, 0.3047, 0.6765, 0.27, 0.6765, 0.3047, 0.6562, 0.3394, 0.6562, 0.3394, 0.6765, 0.3047, 0.6765, 0.1285, 0.636, 0.1659, 0.636, 0.1659, 0.6562, 0.1285, 0.6562, 0.1659, 0.636, 0.2006, 0.636, 0.2006, 0.6562, 0.1659, 0.6562, 0.2006, 0.636, 0.2353, 0.636, 0.2353, 0.6562, 0.2006, 0.6562, 0.2353, 0.636, 0.27, 0.636, 0.27, 0.6562, 0.2353, 0.6562, 0.27, 0.636, 0.3047, 0.636, 0.3047, 0.6562, 0.27, 0.6562, 0.3047, 0.636, 0.3394, 0.636, 0.3394, 0.6562, 0.3047, 0.6562, 0.1285, 0.6158, 0.1659, 0.6158, 0.1659, 0.636, 0.1285, 0.636, 0.1659, 0.6158, 0.2006, 0.6158, 0.2006, 0.636, 0.1659, 0.636, 0.2006, 0.6158, 0.2353, 0.6158, 0.2353, 0.636, 0.2006, 0.636, 0.2353, 0.6158, 0.27, 0.6158, 0.27, 0.636, 0.2353, 0.636, 0.27, 0.6158, 0.3047, 0.6158, 0.3047, 0.636, 0.27, 0.636, 0.3047, 0.6158, 0.3394, 0.6158, 0.3394, 0.636, 0.3047, 0.636, 0.1285, 0.5955, 0.1659, 0.5955, 0.1659, 0.6158, 0.1285, 0.6158, 0.1659, 0.5955, 0.2006, 0.5955, 0.2006, 0.6158, 0.1659, 0.6158, 0.2006, 0.5955, 0.2353, 0.5955, 0.2353, 0.6158, 0.2006, 0.6158, 0.2353, 0.5955, 0.27, 0.5955, 0.27, 0.6158, 0.2353, 0.6158, 0.27, 0.5955, 0.3047, 0.5955, 0.3047, 0.6158, 0.27, 0.6158, 0.3047, 0.5955, 0.3394, 0.5955, 0.3394, 0.6158, 0.3047, 0.6158, 0.1285, 0.5753, 0.1659, 0.5753, 0.1659, 0.5955, 0.1285, 0.5955, 0.1659, 0.5753, 0.2006, 0.5753, 0.2006, 0.5955, 0.1659, 0.5955, 0.2006, 0.5753, 0.2353, 0.5753, 0.2353, 0.5955, 0.2006, 0.5955, 0.2353, 0.5753, 0.27, 0.5753, 0.27, 0.5955, 0.2353, 0.5955, 0.27, 0.5753, 0.3047, 0.5753, 0.3047, 0.5955, 0.27, 0.5955, 0.3047, 0.5753, 0.3394, 0.5753, 0.3394, 0.5955, 0.3047, 0.5955, 0.1285, 0.555, 0.1659, 0.555, 0.1659, 0.5753, 0.1285, 0.5753, 0.1659, 0.555, 0.2006, 0.555, 0.2006, 0.5753, 0.1659, 0.5753, 0.2006, 0.555, 0.2353, 0.555, 0.2353, 0.5753, 0.2006, 0.5753, 0.2353, 0.555, 0.27, 0.555, 0.27, 0.5753, 0.2353, 0.5753, 0.27, 0.555, 0.3047, 0.555, 0.3047, 0.5753, 0.27, 0.5753, 0.3047, 0.555, 0.3394, 0.555, 0.3394, 0.5753, 0.3047, 0.5753, 0.1285, 0.5348, 0.1659, 0.5348, 0.1659, 0.555, 0.1285, 0.555, 0.1659, 0.5348, 0.2006, 0.5348, 0.2006, 0.555, 0.1659, 0.555, 0.2006, 0.5348, 0.2353, 0.5348, 0.2353, 0.555, 0.2006, 0.555, 0.2353, 0.5348, 0.27, 0.5348, 0.27, 0.555, 0.2353, 0.555, 0.27, 0.5348, 0.3047, 0.5348, 0.3047, 0.555, 0.27, 0.555, 0.3047, 0.5348, 0.3394, 0.5348, 0.3394, 0.555, 0.3047, 0.555, 0.1285, 0.5145, 0.1659, 0.5145, 0.1659, 0.5348, 0.1285, 0.5348, 0.1659, 0.5145, 0.2006, 0.5145, 0.2006, 0.5348, 0.1659, 0.5348, 0.2006, 0.5145, 0.2353, 0.5145, 0.2353, 0.5348, 0.2006, 0.5348, 0.2353, 0.5145, 0.27, 0.5145, 0.27, 0.5348, 0.2353, 0.5348, 0.27, 0.5145, 0.3047, 0.5145, 0.3047, 0.5348, 0.27, 0.5348, 0.3047, 0.5145, 0.3394, 0.5145, 0.3394, 0.5348, 0.3047, 0.5348, 0.1285, 0.5035, 0.1659, 0.5035, 0.1659, 0.5145, 0.1285, 0.5145, 0.1659, 0.5035, 0.2006, 0.5035, 0.2006, 0.5145, 0.1659, 0.5145, 0.2006, 0.5035, 0.2353, 0.5035, 0.2353, 0.5145, 0.2006, 0.5145, 0.2353, 0.5035, 0.27, 0.5035, 0.27, 0.5145, 0.2353, 0.5145, 0.27, 0.5035, 0.3047, 0.5035, 0.3047, 0.5145, 0.27, 0.5145, 0.3047, 0.5035, 0.3394, 0.5035, 0.3394, 0.5145, 0.3047, 0.5145, 0.632, 0.6947, 0.6631, 0.6947, 0.6631, 0.7144, 0.632, 0.7144, 0.6631, 0.6947, 0.6968, 0.6947, 0.6968, 0.7144, 0.6631, 0.7144, 0.6968, 0.6947, 0.7306, 0.6947, 0.7306, 0.7144, 0.6968, 0.7144, 0.7306, 0.6947, 0.7643, 0.6947, 0.7643, 0.7144, 0.7306, 0.7144, 0.7643, 0.6947, 0.798, 0.6947, 0.798, 0.7144, 0.7643, 0.7144, 0.798, 0.6947, 0.8317, 0.6947, 0.8317, 0.7144, 0.798, 0.7144, 0.632, 0.675, 0.6631, 0.675, 0.6631, 0.6947, 0.632, 0.6947, 0.6631, 0.675, 0.6968, 0.675, 0.6968, 0.6947, 0.6631, 0.6947, 0.6968, 0.675, 0.7306, 0.675, 0.7306, 0.6947, 0.6968, 0.6947, 0.7306, 0.675, 0.7643, 0.675, 0.7643, 0.6947, 0.7306, 0.6947, 0.7643, 0.675, 0.798, 0.675, 0.798, 0.6947, 0.7643, 0.6947, 0.798, 0.675, 0.8317, 0.675, 0.8317, 0.6947, 0.798, 0.6947, 0.632, 0.6554, 0.6631, 0.6554, 0.6631, 0.675, 0.632, 0.675, 0.6631, 0.6554, 0.6968, 0.6554, 0.6968, 0.675, 0.6631, 0.675, 0.6968, 0.6554, 0.7306, 0.6554, 0.7306, 0.675, 0.6968, 0.675, 0.7306, 0.6554, 0.7643, 0.6554, 0.7643, 0.675, 0.7306, 0.675, 0.7643, 0.6554, 0.798, 0.6554, 0.798, 0.675, 0.7643, 0.675, 0.798, 0.6554, 0.8317, 0.6554, 0.8317, 0.675, 0.798, 0.675, 0.632, 0.6357, 0.6631, 0.6357, 0.6631, 0.6554, 0.632, 0.6554, 0.6631, 0.6357, 0.6968, 0.6357, 0.6968, 0.6554, 0.6631, 0.6554, 0.6968, 0.6357, 0.7306, 0.6357, 0.7306, 0.6554, 0.6968, 0.6554, 0.7306, 0.6357, 0.7643, 0.6357, 0.7643, 0.6554, 0.7306, 0.6554, 0.7643, 0.6357, 0.798, 0.6357, 0.798, 0.6554, 0.7643, 0.6554, 0.798, 0.6357, 0.8317, 0.6357, 0.8317, 0.6554, 0.798, 0.6554, 0.632, 0.616, 0.6631, 0.616, 0.6631, 0.6357, 0.632, 0.6357, 0.6631, 0.616, 0.6968, 0.616, 0.6968, 0.6357, 0.6631, 0.6357, 0.6968, 0.616, 0.7306, 0.616, 0.7306, 0.6357, 0.6968, 0.6357, 0.7306, 0.616, 0.7643, 0.616, 0.7643, 0.6357, 0.7306, 0.6357, 0.7643, 0.616, 0.798, 0.616, 0.798, 0.6357, 0.7643, 0.6357, 0.798, 0.616, 0.8317, 0.616, 0.8317, 0.6357, 0.798, 0.6357, 0.632, 0.5963, 0.6631, 0.5963, 0.6631, 0.616, 0.632, 0.616, 0.6631, 0.5963, 0.6968, 0.5963, 0.6968, 0.616, 0.6631, 0.616, 0.6968, 0.5963, 0.7306, 0.5963, 0.7306, 0.616, 0.6968, 0.616, 0.7306, 0.5963, 0.7643, 0.5963, 0.7643, 0.616, 0.7306, 0.616, 0.7643, 0.5963, 0.798, 0.5963, 0.798, 0.616, 0.7643, 0.616, 0.798, 0.5963, 0.8317, 0.5963, 0.8317, 0.616, 0.798, 0.616, 0.632, 0.5767, 0.6631, 0.5767, 0.6631, 0.5963, 0.632, 0.5963, 0.6631, 0.5767, 0.6968, 0.5767, 0.6968, 0.5963, 0.6631, 0.5963, 0.6968, 0.5767, 0.7306, 0.5767, 0.7306, 0.5963, 0.6968, 0.5963, 0.7306, 0.5767, 0.7643, 0.5767, 0.7643, 0.5963, 0.7306, 0.5963, 0.7643, 0.5767, 0.798, 0.5767, 0.798, 0.5963, 0.7643, 0.5963, 0.798, 0.5767, 0.8317, 0.5767, 0.8317, 0.5963, 0.798, 0.5963, 0.632, 0.557, 0.6631, 0.557, 0.6631, 0.5767, 0.632, 0.5767, 0.6631, 0.557, 0.6968, 0.557, 0.6968, 0.5767, 0.6631, 0.5767, 0.6968, 0.557, 0.7306, 0.557, 0.7306, 0.5767, 0.6968, 0.5767, 0.7306, 0.557, 0.7643, 0.557, 0.7643, 0.5767, 0.7306, 0.5767, 0.7643, 0.557, 0.798, 0.557, 0.798, 0.5767, 0.7643, 0.5767, 0.798, 0.557, 0.8317, 0.557, 0.8317, 0.5767, 0.798, 0.5767, 0.632, 0.5373, 0.6631, 0.5373, 0.6631, 0.557, 0.632, 0.557, 0.6631, 0.5373, 0.6968, 0.5373, 0.6968, 0.557, 0.6631, 0.557, 0.6968, 0.5373, 0.7306, 0.5373, 0.7306, 0.557, 0.6968, 0.557, 0.7306, 0.5373, 0.7643, 0.5373, 0.7643, 0.557, 0.7306, 0.557, 0.7643, 0.5373, 0.798, 0.5373, 0.798, 0.557, 0.7643, 0.557, 0.798, 0.5373, 0.8317, 0.5373, 0.8317, 0.557, 0.798, 0.557, 0.632, 0.5176, 0.6631, 0.5176, 0.6631, 0.5373, 0.632, 0.5373, 0.6631, 0.5176, 0.6968, 0.5176, 0.6968, 0.5373, 0.6631, 0.5373, 0.6968, 0.5176, 0.7306, 0.5176, 0.7306, 0.5373, 0.6968, 0.5373, 0.7306, 0.5176, 0.7643, 0.5176, 0.7643, 0.5373, 0.7306, 0.5373, 0.7643, 0.5176, 0.798, 0.5176, 0.798, 0.5373, 0.7643, 0.5373, 0.798, 0.5176, 0.8317, 0.5176, 0.8317, 0.5373, 0.798, 0.5373, 0.632, 0.507, 0.6631, 0.507, 0.6631, 0.5176, 0.632, 0.5176, 0.6631, 0.507, 0.6968, 0.507, 0.6968, 0.5176, 0.6631, 0.5176, 0.6968, 0.507, 0.7306, 0.507, 0.7306, 0.5176, 0.6968, 0.5176, 0.7306, 0.507, 0.7643, 0.507, 0.7643, 0.5176, 0.7306, 0.5176, 0.7643, 0.507, 0.798, 0.507, 0.798, 0.5176, 0.7643, 0.5176, 0.798, 0.507, 0.8317, 0.507, 0.8317, 0.5176, 0.798, 0.5176, 0.632, 0.507, 0.6631, 0.507, 0.6631, 0.507, 0.632, 0.507, 0.6631, 0.507, 0.6968, 0.507, 0.6968, 0.507, 0.6631, 0.507, 0.6968, 0.507, 0.7306, 0.507, 0.7306, 0.507, 0.6968, 0.507, 0.7306, 0.507, 0.7643, 0.507, 0.7643, 0.507, 0.7306, 0.507, 0.7643, 0.507, 0.798, 0.507, 0.798, 0.507, 0.7643, 0.507, 0.798, 0.507, 0.8317, 0.507, 0.8317, 0.507, 0.798, 0.507, 0.868, 0.743, 0.8317, 0.743, 0.8317, 0.743, 0.868, 0.743, 0.8317, 0.743, 0.798, 0.743, 0.798, 0.743, 0.8317, 0.743, 0.798, 0.743, 0.7643, 0.743, 0.7643, 0.743, 0.798, 0.743, 0.7643, 0.743, 0.7306, 0.743, 0.7306, 0.743, 0.7643, 0.743, 0.7306, 0.743, 0.6968, 0.743, 0.6968, 0.743, 0.7306, 0.743, 0.6968, 0.743, 0.6631, 0.743, 0.6631, 0.743, 0.6968, 0.743, 0.632, 0.7144, 0.6631, 0.7144, 0.6631, 0.743, 0.632, 0.743, 0.6631, 0.7144, 0.6968, 0.7144, 0.6968, 0.743, 0.6631, 0.743, 0.6968, 0.7144, 0.7306, 0.7144, 0.7306, 0.743, 0.6968, 0.743, 0.7306, 0.7144, 0.7643, 0.7144, 0.7643, 0.743, 0.7306, 0.743, 0.7643, 0.7144, 0.798, 0.7144, 0.798, 0.743, 0.7643, 0.743, 0.798, 0.7144, 0.8317, 0.7144, 0.8317, 0.743, 0.798, 0.743, 0.632, 0.743, 0.6631, 0.743, 0.658, 0.75, 0.625, 0.75, 0.6631, 0.743, 0.6968, 0.743, 0.6937, 0.75, 0.658, 0.75, 0.6968, 0.743, 0.7306, 0.743, 0.7294, 0.75, 0.6937, 0.75, 0.7306, 0.743, 0.7643, 0.743, 0.7651, 0.75, 0.7294, 0.75, 0.7643, 0.743, 0.798, 0.743, 0.8008, 0.75, 0.7651, 0.75, 0.798, 0.743, 0.8317, 0.743, 0.8365, 0.75, 0.8008, 0.75, 0.868, 0.507, 0.8317, 0.507, 0.8365, 0.5, 0.875, 0.5, 0.8317, 0.507, 0.798, 0.507, 0.8008, 0.5, 0.8365, 0.5, 0.798, 0.507, 0.7643, 0.507, 0.7651, 0.5, 0.8008, 0.5, 0.7643, 0.507, 0.7306, 0.507, 0.7294, 0.5, 0.7651, 0.5, 0.7306, 0.507, 0.6968, 0.507, 0.6937, 0.5, 0.7294, 0.5, 0.6968, 0.507, 0.6631, 0.507, 0.658, 0.5, 0.6937, 0.5, 0.1285, 0.7465, 0.1659, 0.7465, 0.1635, 0.75, 0.125, 0.75, 0.1659, 0.7465, 0.2006, 0.7465, 0.1992, 0.75, 0.1635, 0.75, 0.2006, 0.7465, 0.2353, 0.7465, 0.2349, 0.75, 0.1992, 0.75, 0.2353, 0.7465, 0.27, 0.7465, 0.2706, 0.75, 0.2349, 0.75, 0.27, 0.7465, 0.3047, 0.7465, 0.3063, 0.75, 0.2706, 0.75, 0.3047, 0.7465, 0.3394, 0.7465, 0.342, 0.75, 0.3063, 0.75, 0.3715, 0.5035, 0.3394, 0.5035, 0.342, 0.5, 0.375, 0.5, 0.3394, 0.5035, 0.3047, 0.5035, 0.3063, 0.5, 0.342, 0.5, 0.3047, 0.5035, 0.27, 0.5035, 0.2706, 0.5, 0.3063, 0.5, 0.27, 0.5035, 0.2353, 0.5035, 0.2349, 0.5, 0.2706, 0.5, 0.2353, 0.5035, 0.2006, 0.5035, 0.1992, 0.5, 0.2349, 0.5, 0.2006, 0.5035, 0.1659, 0.5035, 0.1635, 0.5, 0.1992, 0.5, 0.1285, 0.717, 0.1659, 0.717, 0.1659, 0.7465, 0.1285, 0.7465, 0.1659, 0.717, 0.2006, 0.717, 0.2006, 0.7465, 0.1659, 0.7465, 0.2006, 0.717, 0.2353, 0.717, 0.2353, 0.7465, 0.2006, 0.7465, 0.2353, 0.717, 0.27, 0.717, 0.27, 0.7465, 0.2353, 0.7465, 0.27, 0.717, 0.3047, 0.717, 0.3047, 0.7465, 0.27, 0.7465, 0.3047, 0.717, 0.3394, 0.717, 0.3394, 0.7465, 0.3047, 0.7465, 0.375, 0.75, 0.625, 0.75, 0.625, 0.783, 0.375, 0.783, 0.375, 0.783, 0.625, 0.783, 0.625, 0.8187, 0.375, 0.8187, 0.375, 0.8187, 0.625, 0.8187, 0.625, 0.8544, 0.375, 0.8544, 0.375, 0.8544, 0.625, 0.8544, 0.625, 0.8901, 0.375, 0.8901, 0.375, 0.8901, 0.625, 0.8901, 0.625, 0.9258, 0.375, 0.9258, 0.375, 0.9258, 0.625, 0.9258, 0.625, 0.9615, 0.375, 0.9615, 0.375, 0.25, 0.625, 0.25, 0.625, 0.2885, 0.375, 0.2885, 0.375, 0.2885, 0.625, 0.2885, 0.625, 0.3242, 0.375, 0.3242, 0.375, 0.3242, 0.625, 0.3242, 0.625, 0.3599, 0.375, 0.3599, 0.375, 0.3599, 0.625, 0.3599, 0.625, 0.3956, 0.375, 0.3956, 0.375, 0.3956, 0.625, 0.3956, 0.625, 0.4313, 0.375, 0.4313, 0.375, 0.4313, 0.625, 0.4313, 0.625, 0.467, 0.375, 0.467])
me_cube_003.materials.append(mat_material_005)
me_cube_003.update()
me_cube_009 = bpy.data.meshes.new('Cube.009')
me_cube_009.from_pydata([(-1.0, -1.0, -1.0), (-1.0, -1.0, 1.0), (-1.0, 1.0, -1.0), (-1.0, 1.0, 1.0), (1.0, -1.0, -1.0), (1.0, -1.0, 1.0), (1.0, 1.0, -1.0), (1.0, 1.0, 1.0)], [], [(0, 1, 3, 2), (2, 3, 7, 6), (6, 7, 5, 4), (4, 5, 1, 0), (2, 6, 4, 0), (7, 3, 1, 5)])
_uv = me_cube_009.uv_layers.new(name='UVMap')
_uv.uv.foreach_set('vector', [0.375, 0.0, 0.625, 0.0, 0.625, 0.25, 0.375, 0.25, 0.375, 0.25, 0.625, 0.25, 0.625, 0.5, 0.375, 0.5, 0.375, 0.5, 0.625, 0.5, 0.625, 0.75, 0.375, 0.75, 0.375, 0.75, 0.625, 0.75, 0.625, 1.0, 0.375, 1.0, 0.125, 0.5, 0.375, 0.5, 0.375, 0.75, 0.125, 0.75, 0.625, 0.5, 0.875, 0.5, 0.875, 0.75, 0.625, 0.75])
me_cube_009.materials.append(mat_material_001)
me_cube_009.update()

# ---- objects
ob_light = bpy.data.objects.new('Light', light_light)
ob_camera = bpy.data.objects.new('Camera', cam_camera)
ob_light_001 = bpy.data.objects.new('Light.001', light_light)
ob_cube_048 = bpy.data.objects.new('Cube.048', me_cube_001)
ob_cube_049 = bpy.data.objects.new('Cube.049', me_cube_002)
ob_cube_050 = bpy.data.objects.new('Cube.050', me_cube_004)
ob_cube_051 = bpy.data.objects.new('Cube.051', me_cube_005)
ob_cube_052 = bpy.data.objects.new('Cube.052', me_cube_006)
ob_cube_053 = bpy.data.objects.new('Cube.053', me_cube_007)
ob_cube_054 = bpy.data.objects.new('Cube.054', me_cube_008)
ob_cube_055 = bpy.data.objects.new('Cube.055', me_cube_011)
ob_cube_056 = bpy.data.objects.new('Cube.056', me_cube_012)
ob_cube_057 = bpy.data.objects.new('Cube.057', me_cube_013)
ob_cube_058 = bpy.data.objects.new('Cube.058', me_cube_014)
ob_cube_059 = bpy.data.objects.new('Cube.059', me_cube_015)
ob_cube_060 = bpy.data.objects.new('Cube.060', me_cube_016)
ob_cube_061 = bpy.data.objects.new('Cube.061', me_cube_017)
ob_cube_062 = bpy.data.objects.new('Cube.062', me_cube_018)
ob_cube_063 = bpy.data.objects.new('Cube.063', me_cube_019)
ob_cube_064 = bpy.data.objects.new('Cube.064', me_cube_020)
ob_cube_065 = bpy.data.objects.new('Cube.065', me_cube_021)
ob_cube_066 = bpy.data.objects.new('Cube.066', me_cube_022)
ob_cube_067 = bpy.data.objects.new('Cube.067', me_cube_023)
ob_cube_068 = bpy.data.objects.new('Cube.068', me_cube_024)
ob_cube_069 = bpy.data.objects.new('Cube.069', me_cube_025)
ob_cube_070 = bpy.data.objects.new('Cube.070', me_cube_035)
ob_cube_071 = bpy.data.objects.new('Cube.071', me_cube_036)
ob_cube_072 = bpy.data.objects.new('Cube.072', me_cube_037)
ob_cube_073 = bpy.data.objects.new('Cube.073', me_cube_038)
ob_cube_074 = bpy.data.objects.new('Cube.074', me_cube_040)
ob_cube_075 = bpy.data.objects.new('Cube.075', me_cube_041)
ob_cube_076 = bpy.data.objects.new('Cube.076', me_cube_042)
ob_cube_077 = bpy.data.objects.new('Cube.077', me_cube_043)
ob_cube_078 = bpy.data.objects.new('Cube.078', me_cube_044)
ob_cube_079 = bpy.data.objects.new('Cube.079', me_cube_045)
ob_cube_080 = bpy.data.objects.new('Cube.080', me_cube_046)
ob_cube_081 = bpy.data.objects.new('Cube.081', me_cube_047)
ob_cube_082 = bpy.data.objects.new('Cube.082', me_cube_048)
ob_cube_083 = bpy.data.objects.new('Cube.083', me_cube_049)
ob_cube_084 = bpy.data.objects.new('Cube.084', me_cube_050)
ob_cube_085 = bpy.data.objects.new('Cube.085', me_cube_052)
ob_cube_086 = bpy.data.objects.new('Cube.086', me_cube_053)
ob_cube_087 = bpy.data.objects.new('Cube.087', me_cube_054)
ob_cube_088 = bpy.data.objects.new('Cube.088', me_cube_055)
ob_cube_089 = bpy.data.objects.new('Cube.089', me_cube_060)
ob_cube_090 = bpy.data.objects.new('Cube.090', me_cube_061)
ob_cube_091 = bpy.data.objects.new('Cube.091', me_cube_062)
ob_cube_092 = bpy.data.objects.new('Cube.092', me_cube_063)
ob_cube_047 = bpy.data.objects.new('Cube.047', me_cube_003)
ob_cube_093 = bpy.data.objects.new('Cube.093', me_cube_009)

# ---- transforms, parenting, visibility, modifiers, constraints
ob_light.location = (4.076, 1.005, 5.904)
ob_light.rotation_euler = (0.6503, 0.05522, 1.866)
ob_light.lock_rotations_4d = False
ob_light.empty_display_type = 'ARROWS'
ob_light.color = (0.0, 0.0, 0.0, 0.0)
ob_light.lineart.crease_threshold = 0.0
ob_camera.location = (7.359, -6.926, 4.958)
ob_camera.rotation_euler = (1.109, 0.0, 0.8149)
ob_camera.lock_rotations_4d = False
ob_camera.empty_display_type = 'ARROWS'
ob_camera.color = (0.0, 0.0, 0.0, 0.0)
ob_camera.display_type = 'WIRE'
ob_camera.lineart.crease_threshold = 0.0
ob_light_001.location = (4.116, 8.448, 6.467)
ob_light_001.rotation_euler = (0.6503, 0.05522, 1.866)
ob_light_001.lock_rotations_4d = False
ob_light_001.empty_display_type = 'ARROWS'
ob_light_001.color = (0.0, 0.0, 0.0, 0.0)
ob_light_001.lineart.crease_threshold = 0.0
ob_cube_048.location = (1.364, 2.546, 1.45)
ob_cube_048.scale = (0.1395, -0.04689, 1.507)
ob_cube_049.location = (0.881, 2.546, 1.45)
ob_cube_049.scale = (0.1395, -0.04689, 1.507)
ob_cube_050.location = (0.4242, 2.546, 1.45)
ob_cube_050.scale = (0.1395, -0.04689, 1.507)
ob_cube_051.location = (-0.03254, 2.546, 1.45)
ob_cube_051.scale = (0.1395, -0.04689, 1.507)
ob_cube_052.location = (-0.4893, 2.546, 1.45)
ob_cube_052.scale = (0.1395, -0.04689, 1.507)
ob_cube_053.location = (-0.946, 2.546, 1.45)
ob_cube_053.scale = (0.1395, -0.04689, 1.507)
ob_cube_054.location = (-1.403, 2.546, 1.45)
ob_cube_054.scale = (0.1395, -0.04689, 1.507)
ob_cube_055.location = (1.347, -2.737, 1.439)
ob_cube_055.scale = (0.1395, -0.04689, 1.507)
ob_cube_056.location = (0.864, -2.737, 1.439)
ob_cube_056.scale = (0.1395, -0.04689, 1.507)
ob_cube_057.location = (0.4073, -2.737, 1.439)
ob_cube_057.scale = (0.1395, -0.04689, 1.507)
ob_cube_058.location = (-0.04948, -2.737, 1.439)
ob_cube_058.scale = (0.1395, -0.04689, 1.507)
ob_cube_059.location = (-0.5062, -2.737, 1.439)
ob_cube_059.scale = (0.1395, -0.04689, 1.507)
ob_cube_060.location = (-0.963, -2.737, 1.439)
ob_cube_060.scale = (0.1395, -0.04689, 1.507)
ob_cube_061.location = (-1.42, -2.737, 1.439)
ob_cube_061.scale = (0.1395, -0.04689, 1.507)
ob_cube_062.location = (-1.42, -2.737, 1.439)
ob_cube_062.scale = (0.1395, -0.04689, 1.507)
ob_cube_063.location = (-1.577, 2.466, 1.451)
ob_cube_063.rotation_euler = (0.0, -0.0, 1.572)
ob_cube_063.scale = (0.1395, -0.04689, 1.507)
ob_cube_064.location = (-1.577, 1.983, 1.451)
ob_cube_064.rotation_euler = (0.0, -0.0, 1.572)
ob_cube_064.scale = (0.1395, -0.04689, 1.507)
ob_cube_065.location = (-1.576, 1.526, 1.451)
ob_cube_065.rotation_euler = (0.0, -0.0, 1.572)
ob_cube_065.scale = (0.1395, -0.04689, 1.507)
ob_cube_066.location = (-1.575, 1.069, 1.451)
ob_cube_066.rotation_euler = (0.0, -0.0, 1.572)
ob_cube_066.scale = (0.1395, -0.04689, 1.507)
ob_cube_067.location = (-1.574, 0.6125, 1.451)
ob_cube_067.rotation_euler = (0.0, -0.0, 1.572)
ob_cube_067.scale = (0.1395, -0.04689, 1.507)
ob_cube_068.location = (-1.574, 0.1558, 1.451)
ob_cube_068.rotation_euler = (0.0, -0.0, 1.572)
ob_cube_068.scale = (0.1395, -0.04689, 1.507)
ob_cube_069.location = (-1.573, -0.301, 1.451)
ob_cube_069.rotation_euler = (0.0, -0.0, 1.572)
ob_cube_069.scale = (0.1395, -0.04689, 1.507)
ob_cube_070.location = (-1.573, -0.7719, 1.451)
ob_cube_070.rotation_euler = (0.0, -0.0, 1.572)
ob_cube_070.scale = (0.1395, -0.04689, 1.507)
ob_cube_071.location = (-1.573, -1.243, 1.451)
ob_cube_071.rotation_euler = (0.0, -0.0, 1.572)
ob_cube_071.scale = (0.1395, -0.04689, 1.507)
ob_cube_072.location = (-1.573, -1.714, 1.451)
ob_cube_072.rotation_euler = (0.0, -0.0, 1.572)
ob_cube_072.scale = (0.1395, -0.04689, 1.507)
ob_cube_073.location = (-1.573, -2.185, 1.451)
ob_cube_073.rotation_euler = (0.0, -0.0, 1.572)
ob_cube_073.scale = (0.1395, -0.04689, 1.507)
ob_cube_074.location = (1.534, 2.466, 1.451)
ob_cube_074.rotation_euler = (0.0, -0.0, 1.572)
ob_cube_074.scale = (0.1395, -0.04689, 1.507)
ob_cube_075.location = (1.534, 1.983, 1.451)
ob_cube_075.rotation_euler = (0.0, -0.0, 1.572)
ob_cube_075.scale = (0.1395, -0.04689, 1.507)
ob_cube_076.location = (1.535, 1.526, 1.451)
ob_cube_076.rotation_euler = (0.0, -0.0, 1.572)
ob_cube_076.scale = (0.1395, -0.04689, 1.507)
ob_cube_077.location = (1.536, 1.069, 1.451)
ob_cube_077.rotation_euler = (0.0, -0.0, 1.572)
ob_cube_077.scale = (0.1395, -0.04689, 1.507)
ob_cube_078.location = (1.537, 0.6125, 1.451)
ob_cube_078.rotation_euler = (0.0, -0.0, 1.572)
ob_cube_078.scale = (0.1395, -0.04689, 1.507)
ob_cube_079.location = (1.537, 0.1558, 1.451)
ob_cube_079.rotation_euler = (0.0, -0.0, 1.572)
ob_cube_079.scale = (0.1395, -0.04689, 1.507)
ob_cube_080.location = (1.538, -0.301, 1.451)
ob_cube_080.rotation_euler = (0.0, -0.0, 1.572)
ob_cube_080.scale = (0.1395, -0.04689, 1.507)
ob_cube_081.location = (1.538, -0.7719, 1.451)
ob_cube_081.rotation_euler = (0.0, -0.0, 1.572)
ob_cube_081.scale = (0.1395, -0.04689, 1.507)
ob_cube_082.location = (1.538, -1.243, 1.451)
ob_cube_082.rotation_euler = (0.0, -0.0, 1.572)
ob_cube_082.scale = (0.1395, -0.04689, 1.507)
ob_cube_083.location = (1.538, -1.714, 1.451)
ob_cube_083.rotation_euler = (0.0, -0.0, 1.572)
ob_cube_083.scale = (0.1395, -0.04689, 1.507)
ob_cube_084.location = (1.538, -2.185, 1.451)
ob_cube_084.rotation_euler = (0.0, -0.0, 1.572)
ob_cube_084.scale = (0.1395, -0.04689, 1.507)
ob_cube_085.location = (-1.331, -2.563, 1.518)
ob_cube_085.scale = (0.309, -0.1985, 1.534)
ob_cube_086.location = (-1.331, 2.411, 1.518)
ob_cube_086.scale = (0.309, -0.1985, 1.534)
ob_cube_087.location = (1.513, 2.411, 1.518)
ob_cube_087.scale = (0.309, -0.1985, 1.534)
ob_cube_088.location = (1.513, -2.567, 1.518)
ob_cube_088.scale = (0.309, -0.1985, 1.534)
ob_cube_089.location = (1.572, -1.292, 0.0498)
ob_cube_089.rotation_euler = (1.565, -0.0, 1.571)
ob_cube_089.scale = (1.507, -0.1081, -0.0148)
ob_cube_090.location = (-1.623, 1.112, 0.02054)
ob_cube_090.rotation_euler = (-1.571, -3.142, 7.854)
ob_cube_090.scale = (1.507, -0.1081, -0.0148)
ob_cube_091.location = (-1.625, 1.105, 2.873)
ob_cube_091.rotation_euler = (-1.571, -3.142, 7.854)
ob_cube_091.scale = (1.507, -0.1081, -0.0148)
ob_cube_092.location = (1.566, -1.275, 2.878)
ob_cube_092.rotation_euler = (1.565, -0.0, 1.571)
ob_cube_092.scale = (1.507, -0.1081, -0.0148)
ob_cube_047.location = (-0.03186, -0.08495, 1.531)
ob_cube_047.scale = (1.463, 2.563, 0.2666)
_m = ob_cube_047.modifiers.new('Subdivision', 'SUBSURF')
_m.levels = 2
ob_cube_093.location = (-0.03407, -0.07949, 1.59)
ob_cube_093.scale = (1.476, 2.574, 0.06628)

# ---- collection membership
col_collection.objects.link(ob_light)
col_collection.objects.link(ob_camera)
col_collection.objects.link(ob_light_001)
col_collection.objects.link(ob_cube_048)
col_collection.objects.link(ob_cube_049)
col_collection.objects.link(ob_cube_050)
col_collection.objects.link(ob_cube_051)
col_collection.objects.link(ob_cube_052)
col_collection.objects.link(ob_cube_053)
col_collection.objects.link(ob_cube_054)
col_collection.objects.link(ob_cube_055)
col_collection.objects.link(ob_cube_056)
col_collection.objects.link(ob_cube_057)
col_collection.objects.link(ob_cube_058)
col_collection.objects.link(ob_cube_059)
col_collection.objects.link(ob_cube_060)
col_collection.objects.link(ob_cube_061)
col_collection.objects.link(ob_cube_062)
col_collection.objects.link(ob_cube_063)
col_collection.objects.link(ob_cube_064)
col_collection.objects.link(ob_cube_065)
col_collection.objects.link(ob_cube_066)
col_collection.objects.link(ob_cube_067)
col_collection.objects.link(ob_cube_068)
col_collection.objects.link(ob_cube_069)
col_collection.objects.link(ob_cube_070)
col_collection.objects.link(ob_cube_071)
col_collection.objects.link(ob_cube_072)
col_collection.objects.link(ob_cube_073)
col_collection.objects.link(ob_cube_074)
col_collection.objects.link(ob_cube_075)
col_collection.objects.link(ob_cube_076)
col_collection.objects.link(ob_cube_077)
col_collection.objects.link(ob_cube_078)
col_collection.objects.link(ob_cube_079)
col_collection.objects.link(ob_cube_080)
col_collection.objects.link(ob_cube_081)
col_collection.objects.link(ob_cube_082)
col_collection.objects.link(ob_cube_083)
col_collection.objects.link(ob_cube_084)
col_collection.objects.link(ob_cube_085)
col_collection.objects.link(ob_cube_086)
col_collection.objects.link(ob_cube_087)
col_collection.objects.link(ob_cube_088)
col_collection.objects.link(ob_cube_089)
col_collection.objects.link(ob_cube_090)
col_collection.objects.link(ob_cube_091)
col_collection.objects.link(ob_cube_092)
col_collection.objects.link(ob_cube_047)
col_collection.objects.link(ob_cube_093)

# ---- scene / render settings (as saved in the file)
scene.camera = ob_camera
scene.frame_start = 1; scene.frame_end = 250; scene.frame_set(1)
scene.render.engine = 'BLENDER_EEVEE_NEXT'
scene.render.bake_bias = 0.0
scene.render.bake_samples = 0
bpy.context.view_layer.update()
